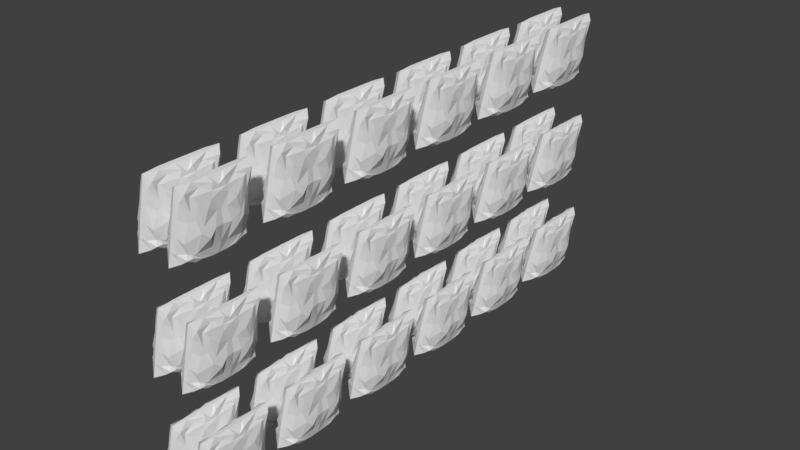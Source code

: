 # Source: Wares3.blend  (saved by Blender 2.79.0; exported with 4.5.12 LTS)
import bpy
from mathutils import Matrix  # noqa: F401  (used for matrix-valued properties, if any)

bpy.ops.wm.read_factory_settings(use_empty=True)
scene = bpy.context.scene
scene.name = 'Scene'

# ---- collections
col_collection_1 = bpy.data.collections.new('Collection 1'); scene.collection.children.link(col_collection_1)

# ---- world
world_world = bpy.data.worlds.new('World'); scene.world = world_world
world_world.color = (0.05088, 0.05088, 0.05088)
world_world.use_sun_shadow = False
world_world.sun_shadow_jitter_overblur = 0.0
world_world.cycles.sampling_method = 'MANUAL'

# ---- meshes
me_cube_001 = bpy.data.meshes.new('Cube.001')
me_cube_001.from_pydata([(-0.9465, 0.6616, -0.7003), (-0.5399, 0.6652, 0.6742), (-1.041, 0.4282, -0.7784), (-1.0, 0.2, -0.834), (-0.5685, 0.1998, 0.6458), (-0.534, 0.5641, 0.6689), (-0.7263, 0.5813, 0.4959), (-0.8326, 0.6279, 0.1927), (-1.111, 0.5495, -0.122), (-0.8856, 0.6775, -0.6144), (-0.6009, 0.8413, -0.8374), (-0.8856, 0.7805, -0.7256), (-0.4704, 0.7309, 0.6796), (-0.4622, 0.8663, 0.794), (-0.1091, 0.6, 0.9013), (-0.1091, 0.2, 0.9013), (-0.2883, 0.4567, 0.7651), (-0.4471, 0.1382, 0.798), (-0.8551, 0.5512, -0.8648), (-0.6, 0.2, -0.9594), (-0.2, 0.6, -0.9893), (-0.2, 0.2, -0.9893), (-0.7171, 0.7637, -0.6), (-0.3592, 0.9215, -0.6148), (-0.704, 0.8508, -0.327), (-0.3374, 0.9311, -0.2205), (-0.6805, 0.7711, 0.1138), (-0.286, 0.9361, 0.2), (-0.6512, 0.7317, 0.3541), (-0.3067, 0.9263, 0.6066), (-1.0, 0.2, -0.6), (-1.0, 0.6, -0.6), (-1.193, 0.2098, -0.1063), (-1.286, 0.341, -0.2693), (-0.8913, 0.13, 0.2206), (-1.037, 0.4807, 0.007126), (-0.71, 0.2124, 0.504), (-0.9124, 0.3681, 0.339), (0.9465, 0.6616, -0.7003), (0.5399, 0.6652, 0.6742), (1.041, 0.4282, -0.7784), (1.0, 0.2, -0.834), (0.5685, 0.1998, 0.6458), (0.534, 0.5641, 0.6689), (0.7263, 0.5813, 0.4959), (0.8326, 0.6279, 0.1927), (1.111, 0.5495, -0.122), (0.8856, 0.6775, -0.6144), (0.6009, 0.8413, -0.8374), (0.8856, 0.7805, -0.7256), (0.4704, 0.7309, 0.6796), (0.4622, 0.8663, 0.794), (0.1091, 0.6, 0.9013), (0.1091, 0.2, 0.9013), (0.2883, 0.4567, 0.7651), (0.4471, 0.1382, 0.798), (0.8551, 0.5512, -0.8648), (0.6, 0.2, -0.9594), (0.2, 0.6, -0.9893), (0.2, 0.2, -0.9893), (0.7171, 0.7637, -0.6), (0.3592, 0.9215, -0.6148), (0.704, 0.8508, -0.327), (0.3374, 0.9311, -0.2205), (0.6805, 0.7711, 0.1138), (0.286, 0.9361, 0.2), (0.6512, 0.7317, 0.3541), (0.3067, 0.9263, 0.6066), (1.0, 0.2, -0.6), (1.0, 0.6, -0.6), (1.193, 0.2098, -0.1063), (1.286, 0.341, -0.2693), (0.8913, 0.13, 0.2206), (1.037, 0.4807, 0.007126), (0.71, 0.2124, 0.504), (0.9124, 0.3681, 0.339), (0.0, 0.9822, -1.0), (0.0, 0.9775, 0.9304), (0.0, 0.6, 0.9669), (0.0, 0.2, 0.9669), (0.0, 0.6, -1.0), (0.0, 0.2, -1.0), (0.0, 0.9822, -0.6), (0.0, 0.9822, -0.2), (0.0, 0.9822, 0.2), (0.0, 0.9822, 0.6), (-0.9465, -0.6616, -0.7003), (-0.5399, -0.6652, 0.6742), (-1.041, -0.4282, -0.7784), (-1.0, -0.2, -0.834), (-0.5685, -0.1998, 0.6458), (-0.534, -0.5641, 0.6689), (-0.7263, -0.5813, 0.4959), (-0.8326, -0.6279, 0.1927), (-1.111, -0.5495, -0.122), (-0.8856, -0.6775, -0.6144), (-0.6009, -0.8413, -0.8374), (-0.8856, -0.7805, -0.7256), (-0.4704, -0.7309, 0.6796), (-0.4622, -0.8663, 0.794), (-0.1091, -0.6, 0.9013), (-0.1091, -0.2, 0.9013), (-0.2883, -0.4567, 0.7651), (-0.4471, -0.1382, 0.798), (-0.8551, -0.5512, -0.8648), (-0.6, -0.2, -0.9594), (-0.2, -0.6, -0.9893), (-0.2, -0.2, -0.9893), (-0.7171, -0.7637, -0.6), (-0.3592, -0.9215, -0.6148), (-0.704, -0.8508, -0.327), (-0.3374, -0.9311, -0.2205), (-0.6805, -0.7711, 0.1138), (-0.286, -0.9361, 0.2), (-0.6512, -0.7317, 0.3541), (-0.3067, -0.9263, 0.6066), (-1.0, -0.2, -0.6), (-1.0, -0.6, -0.6), (-1.193, -0.2098, -0.1063), (-1.286, -0.341, -0.2693), (-0.8913, -0.13, 0.2206), (-1.037, -0.4807, 0.007126), (-0.71, -0.2124, 0.504), (-0.9124, -0.3681, 0.339), (-1.0, 0.0, -0.834), (-0.5687, 0.0, 0.6446), (-0.1091, 0.0, 0.9013), (-0.5279, 0.0, 0.7156), (-0.6, 0.0, -0.9594), (-0.2, 0.0, -0.9893), (-1.088, 0.0, -0.5065), (-1.123, 0.0, -0.1009), (-0.8597, 0.0, 0.2111), (-0.6612, 0.0, 0.6051), (0.9465, -0.6616, -0.7003), (0.5399, -0.6652, 0.6742), (1.041, -0.4282, -0.7784), (1.0, -0.2, -0.834), (0.5685, -0.1998, 0.6458), (0.534, -0.5641, 0.6689), (0.7263, -0.5813, 0.4959), (0.8326, -0.6279, 0.1927), (1.111, -0.5495, -0.122), (0.8856, -0.6775, -0.6144), (0.6009, -0.8413, -0.8374), (0.8856, -0.7805, -0.7256), (0.4704, -0.7309, 0.6796), (0.4622, -0.8663, 0.794), (0.1091, -0.6, 0.9013), (0.1091, -0.2, 0.9013), (0.2883, -0.4567, 0.7651), (0.4471, -0.1382, 0.798), (0.8551, -0.5512, -0.8648), (0.6, -0.2, -0.9594), (0.2, -0.6, -0.9893), (0.2, -0.2, -0.9893), (0.7171, -0.7637, -0.6), (0.3592, -0.9215, -0.6148), (0.704, -0.8508, -0.327), (0.3374, -0.9311, -0.2205), (0.6805, -0.7711, 0.1138), (0.286, -0.9361, 0.2), (0.6512, -0.7317, 0.3541), (0.3067, -0.9263, 0.6066), (1.0, -0.2, -0.6), (1.0, -0.6, -0.6), (1.193, -0.2098, -0.1063), (1.286, -0.341, -0.2693), (0.8913, -0.13, 0.2206), (1.037, -0.4807, 0.007126), (0.71, -0.2124, 0.504), (0.9124, -0.3681, 0.339), (1.0, 0.0, -0.834), (0.5687, 0.0, 0.6446), (0.1091, 0.0, 0.9013), (0.5279, 0.0, 0.7156), (0.6, 0.0, -0.9594), (0.2, 0.0, -0.9893), (1.088, 0.0, -0.5065), (1.123, 0.0, -0.1009), (0.8597, 0.0, 0.2111), (0.6612, 0.0, 0.6051), (0.0, -0.9822, -1.0), (0.0, -0.9775, 0.9304), (0.0, -0.6, 0.9669), (0.0, -0.2, 0.9669), (0.0, -0.6, -1.0), (0.0, -0.2, -1.0), (0.0, -0.9822, -0.6), (0.0, -0.9822, -0.2), (0.0, -0.9822, 0.2), (0.0, -0.9822, 0.6), (0.0, 0.0, -1.0), (0.0, 0.0, 0.9669)], [], [(37, 5, 1, 6), (77, 13, 14, 78), (78, 14, 15, 79), (13, 12, 16, 14), (14, 16, 17, 15), (12, 1, 5, 16), (16, 5, 4, 17), (0, 11, 18, 2), (2, 18, 19, 3), (11, 10, 20, 18), (18, 20, 21, 19), (0, 9, 22, 11), (11, 22, 23, 10), (9, 8, 24, 22), (22, 24, 25, 23), (8, 7, 26, 24), (24, 26, 27, 25), (7, 6, 28, 26), (26, 28, 29, 27), (6, 1, 12, 28), (28, 12, 13, 29), (2, 31, 9, 0), (31, 33, 8, 9), (33, 35, 7, 8), (35, 37, 6, 7), (124, 130, 30, 3), (3, 30, 31, 2), (130, 131, 32, 30), (30, 32, 33, 31), (131, 132, 34, 32), (32, 34, 35, 33), (132, 133, 36, 34), (34, 36, 37, 35), (133, 125, 4, 36), (36, 4, 5, 37), (19, 21, 129, 128), (3, 19, 128, 124), (17, 4, 125, 127), (15, 17, 127, 126), (79, 15, 126, 193), (21, 81, 192, 129), (29, 13, 77, 85), (27, 29, 85, 84), (25, 27, 84, 83), (23, 25, 83, 82), (10, 23, 82, 76), (20, 80, 81, 21), (10, 76, 80, 20), (75, 44, 39, 43), (77, 78, 52, 51), (78, 79, 53, 52), (51, 52, 54, 50), (52, 53, 55, 54), (50, 54, 43, 39), (54, 55, 42, 43), (38, 40, 56, 49), (40, 41, 57, 56), (49, 56, 58, 48), (56, 57, 59, 58), (38, 49, 60, 47), (49, 48, 61, 60), (47, 60, 62, 46), (60, 61, 63, 62), (46, 62, 64, 45), (62, 63, 65, 64), (45, 64, 66, 44), (64, 65, 67, 66), (44, 66, 50, 39), (66, 67, 51, 50), (40, 38, 47, 69), (69, 47, 46, 71), (71, 46, 45, 73), (73, 45, 44, 75), (172, 41, 68, 178), (41, 40, 69, 68), (178, 68, 70, 179), (68, 69, 71, 70), (179, 70, 72, 180), (70, 71, 73, 72), (180, 72, 74, 181), (72, 73, 75, 74), (181, 74, 42, 173), (74, 75, 43, 42), (57, 176, 177, 59), (41, 172, 176, 57), (55, 175, 173, 42), (53, 174, 175, 55), (79, 193, 174, 53), (59, 177, 192, 81), (67, 85, 77, 51), (65, 84, 85, 67), (63, 83, 84, 65), (61, 82, 83, 63), (48, 76, 82, 61), (58, 59, 81, 80), (48, 58, 80, 76), (123, 92, 87, 91), (183, 184, 100, 99), (184, 185, 101, 100), (99, 100, 102, 98), (100, 101, 103, 102), (98, 102, 91, 87), (102, 103, 90, 91), (86, 88, 104, 97), (88, 89, 105, 104), (97, 104, 106, 96), (104, 105, 107, 106), (86, 97, 108, 95), (97, 96, 109, 108), (95, 108, 110, 94), (108, 109, 111, 110), (94, 110, 112, 93), (110, 111, 113, 112), (93, 112, 114, 92), (112, 113, 115, 114), (92, 114, 98, 87), (114, 115, 99, 98), (88, 86, 95, 117), (117, 95, 94, 119), (119, 94, 93, 121), (121, 93, 92, 123), (124, 89, 116, 130), (89, 88, 117, 116), (130, 116, 118, 131), (116, 117, 119, 118), (131, 118, 120, 132), (118, 119, 121, 120), (132, 120, 122, 133), (120, 121, 123, 122), (133, 122, 90, 125), (122, 123, 91, 90), (105, 128, 129, 107), (89, 124, 128, 105), (103, 127, 125, 90), (101, 126, 127, 103), (185, 193, 126, 101), (107, 129, 192, 187), (115, 191, 183, 99), (113, 190, 191, 115), (111, 189, 190, 113), (109, 188, 189, 111), (96, 182, 188, 109), (106, 107, 187, 186), (96, 106, 186, 182), (171, 139, 135, 140), (183, 147, 148, 184), (184, 148, 149, 185), (147, 146, 150, 148), (148, 150, 151, 149), (146, 135, 139, 150), (150, 139, 138, 151), (134, 145, 152, 136), (136, 152, 153, 137), (145, 144, 154, 152), (152, 154, 155, 153), (134, 143, 156, 145), (145, 156, 157, 144), (143, 142, 158, 156), (156, 158, 159, 157), (142, 141, 160, 158), (158, 160, 161, 159), (141, 140, 162, 160), (160, 162, 163, 161), (140, 135, 146, 162), (162, 146, 147, 163), (136, 165, 143, 134), (165, 167, 142, 143), (167, 169, 141, 142), (169, 171, 140, 141), (172, 178, 164, 137), (137, 164, 165, 136), (178, 179, 166, 164), (164, 166, 167, 165), (179, 180, 168, 166), (166, 168, 169, 167), (180, 181, 170, 168), (168, 170, 171, 169), (181, 173, 138, 170), (170, 138, 139, 171), (153, 155, 177, 176), (137, 153, 176, 172), (151, 138, 173, 175), (149, 151, 175, 174), (185, 149, 174, 193), (155, 187, 192, 177), (163, 147, 183, 191), (161, 163, 191, 190), (159, 161, 190, 189), (157, 159, 189, 188), (144, 157, 188, 182), (154, 186, 187, 155), (144, 182, 186, 154)])
_uv = me_cube_001.uv_layers.new(name='UVMap')
_uv.uv.foreach_set('vector', [0.1563, 0.8688, 0.1064, 0.9452, 0.08068, 0.9467, 0.102, 0.905, 0.001187, 1.001, 0.02951, 0.9756, 0.09728, 0.9959, 0.09728, 1.01, 0.09728, 1.01, 0.09728, 0.9959, 0.1991, 0.9959, 0.1991, 1.01, 0.02951, 0.9756, 0.06397, 0.9467, 0.1338, 0.9648, 0.09728, 0.9959, 0.09728, 0.9959, 0.1338, 0.9648, 0.2148, 0.9763, 0.1991, 0.9959, 0.06397, 0.9467, 0.08068, 0.9467, 0.1064, 0.9452, 0.1338, 0.9648, 0.1338, 0.9648, 0.1064, 0.9452, 0.1991, 0.94, 0.2148, 0.9763, 0.08161, 0.6053, 0.05133, 0.5977, 0.1097, 0.5617, 0.141, 0.5873, 0.141, 0.5873, 0.1097, 0.5617, 0.1991, 0.5326, 0.1991, 0.5724, 0.05133, 0.5977, 0.03585, 0.5636, 0.09728, 0.5171, 0.1097, 0.5617, 0.1097, 0.5617, 0.09728, 0.5171, 0.1991, 0.5171, 0.1991, 0.5326, 0.08161, 0.6053, 0.07755, 0.6259, 0.05562, 0.6263, 0.05133, 0.5977, 0.05133, 0.5977, 0.05562, 0.6263, 0.01545, 0.6154, 0.03585, 0.5636, 0.07755, 0.6259, 0.1101, 0.7555, 0.03345, 0.6954, 0.05562, 0.6263, 0.05562, 0.6263, 0.03345, 0.6954, 0.01301, 0.7152, 0.01545, 0.6154, 0.1101, 0.7555, 0.09018, 0.83, 0.05373, 0.807, 0.03345, 0.6954, 0.03345, 0.6954, 0.05373, 0.807, 0.01174, 0.8211, 0.01301, 0.7152, 0.09018, 0.83, 0.102, 0.905, 0.06375, 0.8675, 0.05373, 0.807, 0.05373, 0.807, 0.06375, 0.8675, 0.01423, 0.9249, 0.01174, 0.8211, 0.102, 0.905, 0.08068, 0.9467, 0.06397, 0.9467, 0.06375, 0.8675, 0.06375, 0.8675, 0.06397, 0.9467, 0.02951, 0.9756, 0.01423, 0.9249, 0.141, 0.5873, 0.09728, 0.6318, 0.07755, 0.6259, 0.08161, 0.6053, 0.09728, 0.6318, 0.1632, 0.7216, 0.1101, 0.7555, 0.07755, 0.6259, 0.1632, 0.7216, 0.1277, 0.7869, 0.09018, 0.83, 0.1101, 0.7555, 0.1277, 0.7869, 0.1563, 0.8688, 0.102, 0.905, 0.09018, 0.83, 0.25, 0.5724, 0.25, 0.6574, 0.1991, 0.6318, 0.1991, 0.5724, 0.1991, 0.5724, 0.1991, 0.6318, 0.09728, 0.6318, 0.141, 0.5873, 0.25, 0.6574, 0.25, 0.7612, 0.1966, 0.7612, 0.1991, 0.6318, 0.1991, 0.6318, 0.1966, 0.7612, 0.1632, 0.7216, 0.09728, 0.6318, 0.25, 0.7612, 0.25, 0.8353, 0.2169, 0.8383, 0.1966, 0.7612, 0.1966, 0.7612, 0.2169, 0.8383, 0.1277, 0.7869, 0.1632, 0.7216, 0.25, 0.8353, 0.25, 0.9315, 0.1959, 0.9068, 0.2169, 0.8383, 0.2169, 0.8383, 0.1959, 0.9068, 0.1563, 0.8688, 0.1277, 0.7869, 0.25, 0.9315, 0.25, 0.9397, 0.1991, 0.94, 0.1959, 0.9068, 0.1959, 0.9068, 0.1991, 0.94, 0.1064, 0.9452, 0.1563, 0.8688, 0.1991, 0.5326, 0.1991, 0.5171, 0.25, 0.5171, 0.25, 0.5326, 0.1991, 0.5724, 0.1991, 0.5326, 0.25, 0.5326, 0.25, 0.5724, 0.2148, 0.9763, 0.1991, 0.94, 0.25, 0.9397, 0.25, 0.957, 0.1991, 0.9959, 0.2148, 0.9763, 0.25, 0.957, 0.25, 0.9959, 0.1991, 1.01, 0.1991, 0.9959, 0.25, 0.9959, 0.25, 1.01, 0.1991, 0.5171, 0.1991, 0.5104, 0.25, 0.5104, 0.25, 0.5171, 0.01423, 0.9249, 0.02951, 0.9756, 0.001187, 1.001, 0.0, 0.9172, 0.01174, 0.8211, 0.01423, 0.9249, 0.0, 0.9172, 0.0, 0.8155, 0.01301, 0.7152, 0.01174, 0.8211, 0.0, 0.8155, 0.0, 0.7138, 0.01545, 0.6154, 0.01301, 0.7152, 0.0, 0.7138, 0.0, 0.6121, 0.03585, 0.5636, 0.01545, 0.6154, 0.0, 0.6121, 0.0, 0.5104, 0.09728, 0.5171, 0.09728, 0.5104, 0.1991, 0.5104, 0.1991, 0.5171, 0.03585, 0.5636, 0.0, 0.5104, 0.09728, 0.5104, 0.09728, 0.5171, 0.8437, 0.8333, 0.898, 0.8768, 0.9193, 0.9256, 0.8936, 0.9244, 0.9988, 1.001, 0.9027, 1.01, 0.9027, 0.9917, 0.9705, 0.9575, 0.9027, 1.01, 0.8009, 1.01, 0.8009, 0.9917, 0.9027, 0.9917, 0.9705, 0.9575, 0.9027, 0.9917, 0.8662, 0.9536, 0.936, 0.9284, 0.9027, 0.9917, 0.8009, 0.9917, 0.7852, 0.9588, 0.8662, 0.9536, 0.936, 0.9284, 0.8662, 0.9536, 0.8936, 0.9244, 0.9193, 0.9256, 0.8662, 0.9536, 0.7852, 0.9588, 0.8009, 0.9179, 0.8936, 0.9244, 0.9184, 0.5693, 0.859, 0.5476, 0.8903, 0.5294, 0.9487, 0.5641, 0.859, 0.5476, 0.8009, 0.5343, 0.8009, 0.5104, 0.8903, 0.5294, 0.9487, 0.5641, 0.8903, 0.5294, 0.9027, 0.5107, 0.9641, 0.5413, 0.05557, 0.4063, 0.08606, 0.435, 0.08609, 0.4801, 0.05146, 0.4801, 0.9184, 0.5693, 0.9487, 0.5641, 0.9444, 0.5992, 0.9224, 0.5922, 0.9487, 0.5641, 0.9641, 0.5413, 0.9845, 0.6025, 0.9444, 0.5992, 0.9224, 0.5922, 0.9444, 0.5992, 0.9666, 0.6686, 0.8899, 0.7126, 0.9444, 0.5992, 0.9845, 0.6025, 0.987, 0.7029, 0.9666, 0.6686, 0.8899, 0.7126, 0.9666, 0.6686, 0.9463, 0.7808, 0.9098, 0.7978, 0.9666, 0.6686, 0.987, 0.7029, 0.9883, 0.8104, 0.9463, 0.7808, 0.9098, 0.7978, 0.9463, 0.7808, 0.9363, 0.8423, 0.898, 0.8768, 0.9463, 0.7808, 0.9883, 0.8104, 0.9858, 0.9131, 0.9363, 0.8423, 0.898, 0.8768, 0.9363, 0.8423, 0.936, 0.9284, 0.9193, 0.9256, 0.9363, 0.8423, 0.9858, 0.9131, 0.9705, 0.9575, 0.936, 0.9284, 0.859, 0.5476, 0.9184, 0.5693, 0.9224, 0.5922, 0.9027, 0.5936, 0.9027, 0.5936, 0.9224, 0.5922, 0.8899, 0.7126, 0.8368, 0.6718, 0.8368, 0.6718, 0.8899, 0.7126, 0.9098, 0.7978, 0.8723, 0.7468, 0.8723, 0.7468, 0.9098, 0.7978, 0.898, 0.8768, 0.8437, 0.8333, 0.75, 0.5343, 0.8009, 0.5343, 0.8009, 0.5936, 0.75, 0.6156, 0.8009, 0.5343, 0.859, 0.5476, 0.9027, 0.5936, 0.8009, 0.5936, 0.75, 0.6156, 0.8009, 0.5936, 0.8034, 0.7149, 0.75, 0.7177, 0.8009, 0.5936, 0.9027, 0.5936, 0.8368, 0.6718, 0.8034, 0.7149, 0.75, 0.7177, 0.8034, 0.7149, 0.7831, 0.8038, 0.75, 0.802, 0.8034, 0.7149, 0.8368, 0.6718, 0.8723, 0.7468, 0.7831, 0.8038, 0.75, 0.802, 0.7831, 0.8038, 0.8041, 0.8791, 0.75, 0.9057, 0.7831, 0.8038, 0.8723, 0.7468, 0.8437, 0.8333, 0.8041, 0.8791, 0.75, 0.9057, 0.8041, 0.8791, 0.8009, 0.9179, 0.75, 0.9176, 0.8041, 0.8791, 0.8437, 0.8333, 0.8936, 0.9244, 0.8009, 0.9179, 0.08606, 0.435, 0.1034, 0.435, 0.1034, 0.4801, 0.08609, 0.4801, 0.8009, 0.5343, 0.75, 0.5343, 0.75, 0.5104, 0.8009, 0.5104, 0.7852, 0.9588, 0.75, 0.9364, 0.75, 0.9176, 0.8009, 0.9179, 0.8009, 0.9917, 0.75, 0.9917, 0.75, 0.9364, 0.7852, 0.9588, 0.8009, 1.01, 0.75, 1.01, 0.75, 0.9917, 0.8009, 0.9917, 0.08609, 0.4801, 0.1034, 0.4801, 0.1034, 0.5026, 0.0861, 0.5026, 0.9858, 0.9131, 1.0, 0.9174, 0.9988, 1.001, 0.9705, 0.9575, 0.9883, 0.8104, 1.0, 0.8161, 1.0, 0.9174, 0.9858, 0.9131, 0.987, 0.7029, 1.0, 0.7147, 1.0, 0.8161, 0.9883, 0.8104, 0.9845, 0.6025, 1.0, 0.6133, 1.0, 0.7147, 0.987, 0.7029, 0.9641, 0.5413, 1.0, 0.5119, 1.0, 0.6133, 0.9845, 0.6025, 0.05146, 0.4801, 0.08609, 0.4801, 0.0861, 0.5026, 0.05147, 0.5026, 0.03042, 0.435, 0.05146, 0.4801, 0.05147, 0.5026, 0.01838, 0.5026, 0.3437, 0.8688, 0.398, 0.905, 0.4193, 0.9467, 0.3936, 0.9452, 0.4988, 1.001, 0.4027, 1.01, 0.4027, 0.9959, 0.4705, 0.9756, 0.4027, 1.01, 0.3009, 1.01, 0.3009, 0.9959, 0.4027, 0.9959, 0.4705, 0.9756, 0.4027, 0.9959, 0.3662, 0.9648, 0.436, 0.9467, 0.4027, 0.9959, 0.3009, 0.9959, 0.2852, 0.9763, 0.3662, 0.9648, 0.436, 0.9467, 0.3662, 0.9648, 0.3936, 0.9452, 0.4193, 0.9467, 0.3662, 0.9648, 0.2852, 0.9763, 0.3009, 0.94, 0.3936, 0.9452, 0.4184, 0.6053, 0.359, 0.5873, 0.3903, 0.5617, 0.4487, 0.5977, 0.359, 0.5873, 0.3009, 0.5724, 0.3009, 0.5326, 0.3903, 0.5617, 0.4487, 0.5977, 0.3903, 0.5617, 0.4027, 0.5171, 0.4641, 0.5636, 0.3903, 0.5617, 0.3009, 0.5326, 0.3009, 0.5171, 0.4027, 0.5171, 0.4184, 0.6053, 0.4487, 0.5977, 0.4444, 0.6263, 0.4224, 0.6259, 0.4487, 0.5977, 0.4641, 0.5636, 0.4845, 0.6154, 0.4444, 0.6263, 0.4224, 0.6259, 0.4444, 0.6263, 0.4666, 0.6954, 0.3899, 0.7555, 0.4444, 0.6263, 0.4845, 0.6154, 0.487, 0.7152, 0.4666, 0.6954, 0.3899, 0.7555, 0.4666, 0.6954, 0.4463, 0.807, 0.4098, 0.83, 0.4666, 0.6954, 0.487, 0.7152, 0.4883, 0.8211, 0.4463, 0.807, 0.4098, 0.83, 0.4463, 0.807, 0.4363, 0.8675, 0.398, 0.905, 0.4463, 0.807, 0.4883, 0.8211, 0.4858, 0.9249, 0.4363, 0.8675, 0.398, 0.905, 0.4363, 0.8675, 0.436, 0.9467, 0.4193, 0.9467, 0.4363, 0.8675, 0.4858, 0.9249, 0.4705, 0.9756, 0.436, 0.9467, 0.359, 0.5873, 0.4184, 0.6053, 0.4224, 0.6259, 0.4027, 0.6318, 0.4027, 0.6318, 0.4224, 0.6259, 0.3899, 0.7555, 0.3368, 0.7216, 0.3368, 0.7216, 0.3899, 0.7555, 0.4098, 0.83, 0.3723, 0.7869, 0.3723, 0.7869, 0.4098, 0.83, 0.398, 0.905, 0.3437, 0.8688, 0.25, 0.5724, 0.3009, 0.5724, 0.3009, 0.6318, 0.25, 0.6574, 0.3009, 0.5724, 0.359, 0.5873, 0.4027, 0.6318, 0.3009, 0.6318, 0.25, 0.6574, 0.3009, 0.6318, 0.3034, 0.7612, 0.25, 0.7612, 0.3009, 0.6318, 0.4027, 0.6318, 0.3368, 0.7216, 0.3034, 0.7612, 0.25, 0.7612, 0.3034, 0.7612, 0.2831, 0.8383, 0.25, 0.8353, 0.3034, 0.7612, 0.3368, 0.7216, 0.3723, 0.7869, 0.2831, 0.8383, 0.25, 0.8353, 0.2831, 0.8383, 0.3041, 0.9068, 0.25, 0.9315, 0.2831, 0.8383, 0.3723, 0.7869, 0.3437, 0.8688, 0.3041, 0.9068, 0.25, 0.9315, 0.3041, 0.9068, 0.3009, 0.94, 0.25, 0.9397, 0.3041, 0.9068, 0.3437, 0.8688, 0.3936, 0.9452, 0.3009, 0.94, 0.3009, 0.5326, 0.25, 0.5326, 0.25, 0.5171, 0.3009, 0.5171, 0.3009, 0.5724, 0.25, 0.5724, 0.25, 0.5326, 0.3009, 0.5326, 0.2852, 0.9763, 0.25, 0.957, 0.25, 0.9397, 0.3009, 0.94, 0.3009, 0.9959, 0.25, 0.9959, 0.25, 0.957, 0.2852, 0.9763, 0.3009, 1.01, 0.25, 1.01, 0.25, 0.9959, 0.3009, 0.9959, 0.3009, 0.5171, 0.25, 0.5171, 0.25, 0.5104, 0.3009, 0.5104, 0.4858, 0.9249, 0.5, 0.9172, 0.4988, 1.001, 0.4705, 0.9756, 0.4883, 0.8211, 0.5, 0.8155, 0.5, 0.9172, 0.4858, 0.9249, 0.487, 0.7152, 0.5, 0.7138, 0.5, 0.8155, 0.4883, 0.8211, 0.4845, 0.6154, 0.5, 0.6121, 0.5, 0.7138, 0.487, 0.7152, 0.4641, 0.5636, 0.5, 0.5104, 0.5, 0.6121, 0.4845, 0.6154, 0.4027, 0.5171, 0.3009, 0.5171, 0.3009, 0.5104, 0.4027, 0.5104, 0.4641, 0.5636, 0.4027, 0.5171, 0.4027, 0.5104, 0.5, 0.5104, 0.6563, 0.8333, 0.6064, 0.9244, 0.5807, 0.9256, 0.602, 0.8768, 0.5012, 1.001, 0.5295, 0.9575, 0.5973, 0.9917, 0.5973, 1.01, 0.5973, 1.01, 0.5973, 0.9917, 0.6991, 0.9917, 0.6991, 1.01, 0.5295, 0.9575, 0.564, 0.9284, 0.6338, 0.9536, 0.5973, 0.9917, 0.5973, 0.9917, 0.6338, 0.9536, 0.7148, 0.9588, 0.6991, 0.9917, 0.564, 0.9284, 0.5807, 0.9256, 0.6064, 0.9244, 0.6338, 0.9536, 0.6338, 0.9536, 0.6064, 0.9244, 0.6991, 0.9179, 0.7148, 0.9588, 0.5816, 0.5693, 0.5513, 0.5641, 0.6097, 0.5294, 0.641, 0.5476, 0.641, 0.5476, 0.6097, 0.5294, 0.6991, 0.5104, 0.6991, 0.5343, 0.5513, 0.5641, 0.5359, 0.5413, 0.5973, 0.5107, 0.6097, 0.5294, 0.151, 0.4063, 0.1553, 0.4801, 0.1207, 0.4801, 0.1207, 0.435, 0.5816, 0.5693, 0.5776, 0.5922, 0.5556, 0.5992, 0.5513, 0.5641, 0.5513, 0.5641, 0.5556, 0.5992, 0.5155, 0.6025, 0.5359, 0.5413, 0.5776, 0.5922, 0.6101, 0.7126, 0.5334, 0.6686, 0.5556, 0.5992, 0.5556, 0.5992, 0.5334, 0.6686, 0.513, 0.7029, 0.5155, 0.6025, 0.6101, 0.7126, 0.5902, 0.7978, 0.5537, 0.7808, 0.5334, 0.6686, 0.5334, 0.6686, 0.5537, 0.7808, 0.5117, 0.8104, 0.513, 0.7029, 0.5902, 0.7978, 0.602, 0.8768, 0.5637, 0.8423, 0.5537, 0.7808, 0.5537, 0.7808, 0.5637, 0.8423, 0.5142, 0.9131, 0.5117, 0.8104, 0.602, 0.8768, 0.5807, 0.9256, 0.564, 0.9284, 0.5637, 0.8423, 0.5637, 0.8423, 0.564, 0.9284, 0.5295, 0.9575, 0.5142, 0.9131, 0.641, 0.5476, 0.5973, 0.5936, 0.5776, 0.5922, 0.5816, 0.5693, 0.5973, 0.5936, 0.6632, 0.6718, 0.6101, 0.7126, 0.5776, 0.5922, 0.6632, 0.6718, 0.6277, 0.7468, 0.5902, 0.7978, 0.6101, 0.7126, 0.6277, 0.7468, 0.6563, 0.8333, 0.602, 0.8768, 0.5902, 0.7978, 0.75, 0.5343, 0.75, 0.6156, 0.6991, 0.5936, 0.6991, 0.5343, 0.6991, 0.5343, 0.6991, 0.5936, 0.5973, 0.5936, 0.641, 0.5476, 0.75, 0.6156, 0.75, 0.7177, 0.6966, 0.7149, 0.6991, 0.5936, 0.6991, 0.5936, 0.6966, 0.7149, 0.6632, 0.6718, 0.5973, 0.5936, 0.75, 0.7177, 0.75, 0.802, 0.7169, 0.8038, 0.6966, 0.7149, 0.6966, 0.7149, 0.7169, 0.8038, 0.6277, 0.7468, 0.6632, 0.6718, 0.75, 0.802, 0.75, 0.9057, 0.6959, 0.8791, 0.7169, 0.8038, 0.7169, 0.8038, 0.6959, 0.8791, 0.6563, 0.8333, 0.6277, 0.7468, 0.75, 0.9057, 0.75, 0.9176, 0.6991, 0.9179, 0.6959, 0.8791, 0.6959, 0.8791, 0.6991, 0.9179, 0.6064, 0.9244, 0.6563, 0.8333, 0.1207, 0.435, 0.1207, 0.4801, 0.1034, 0.4801, 0.1034, 0.435, 0.6991, 0.5343, 0.6991, 0.5104, 0.75, 0.5104, 0.75, 0.5343, 0.7148, 0.9588, 0.6991, 0.9179, 0.75, 0.9176, 0.75, 0.9364, 0.6991, 0.9917, 0.7148, 0.9588, 0.75, 0.9364, 0.75, 0.9917, 0.6991, 1.01, 0.6991, 0.9917, 0.75, 0.9917, 0.75, 1.01, 0.1207, 0.4801, 0.1207, 0.5026, 0.1034, 0.5026, 0.1034, 0.4801, 0.5142, 0.9131, 0.5295, 0.9575, 0.5012, 1.001, 0.5, 0.9174, 0.5117, 0.8104, 0.5142, 0.9131, 0.5, 0.9174, 0.5, 0.8161, 0.513, 0.7029, 0.5117, 0.8104, 0.5, 0.8161, 0.5, 0.7147, 0.5155, 0.6025, 0.513, 0.7029, 0.5, 0.7147, 0.5, 0.6133, 0.5359, 0.5413, 0.5155, 0.6025, 0.5, 0.6133, 0.5, 0.5119, 0.1553, 0.4801, 0.1554, 0.5026, 0.1207, 0.5026, 0.1207, 0.4801, 0.1761, 0.435, 0.1884, 0.5026, 0.1554, 0.5026, 0.1553, 0.4801])
me_cube_001.use_remesh_preserve_volume = False
me_cube_001.use_remesh_preserve_attributes = False
me_cube_001.use_mirror_vertex_groups = False
me_cube_001.update()
me_cube_002 = bpy.data.meshes.new('Cube.002')
me_cube_002.from_pydata([(-0.9465, 0.6616, -0.7003), (-0.5399, 0.6652, 0.6742), (-1.041, 0.4282, -0.7784), (-1.0, 0.2, -0.834), (-0.5685, 0.1998, 0.6458), (-0.534, 0.5641, 0.6689), (-0.7263, 0.5813, 0.4959), (-0.8326, 0.6279, 0.1927), (-1.111, 0.5495, -0.122), (-0.8856, 0.6775, -0.6144), (-0.6009, 0.8413, -0.8374), (-0.8856, 0.7805, -0.7256), (-0.4704, 0.7309, 0.6796), (-0.4622, 0.8663, 0.794), (-0.1091, 0.6, 0.9013), (-0.1091, 0.2, 0.9013), (-0.2883, 0.4567, 0.7651), (-0.4471, 0.1382, 0.798), (-0.8551, 0.5512, -0.8648), (-0.6, 0.2, -0.9594), (-0.2, 0.6, -0.9893), (-0.2, 0.2, -0.9893), (-0.7171, 0.7637, -0.6), (-0.3592, 0.9215, -0.6148), (-0.704, 0.8508, -0.327), (-0.3374, 0.9311, -0.2205), (-0.6805, 0.7711, 0.1138), (-0.286, 0.9361, 0.2), (-0.6512, 0.7317, 0.3541), (-0.3067, 0.9263, 0.6066), (-1.0, 0.2, -0.6), (-1.0, 0.6, -0.6), (-1.193, 0.2098, -0.1063), (-1.286, 0.341, -0.2693), (-0.8913, 0.13, 0.2206), (-1.037, 0.4807, 0.007126), (-0.71, 0.2124, 0.504), (-0.9124, 0.3681, 0.339), (0.9465, 0.6616, -0.7003), (0.5399, 0.6652, 0.6742), (1.041, 0.4282, -0.7784), (1.0, 0.2, -0.834), (0.5685, 0.1998, 0.6458), (0.534, 0.5641, 0.6689), (0.7263, 0.5813, 0.4959), (0.8326, 0.6279, 0.1927), (1.111, 0.5495, -0.122), (0.8856, 0.6775, -0.6144), (0.6009, 0.8413, -0.8374), (0.8856, 0.7805, -0.7256), (0.4704, 0.7309, 0.6796), (0.4622, 0.8663, 0.794), (0.1091, 0.6, 0.9013), (0.1091, 0.2, 0.9013), (0.2883, 0.4567, 0.7651), (0.4471, 0.1382, 0.798), (0.8551, 0.5512, -0.8648), (0.6, 0.2, -0.9594), (0.2, 0.6, -0.9893), (0.2, 0.2, -0.9893), (0.7171, 0.7637, -0.6), (0.3592, 0.9215, -0.6148), (0.704, 0.8508, -0.327), (0.3374, 0.9311, -0.2205), (0.6805, 0.7711, 0.1138), (0.286, 0.9361, 0.2), (0.6512, 0.7317, 0.3541), (0.3067, 0.9263, 0.6066), (1.0, 0.2, -0.6), (1.0, 0.6, -0.6), (1.193, 0.2098, -0.1063), (1.286, 0.341, -0.2693), (0.8913, 0.13, 0.2206), (1.037, 0.4807, 0.007126), (0.71, 0.2124, 0.504), (0.9124, 0.3681, 0.339), (0.0, 0.9822, -1.0), (0.0, 0.9775, 0.9304), (0.0, 0.6, 0.9669), (0.0, 0.2, 0.9669), (0.0, 0.6, -1.0), (0.0, 0.2, -1.0), (0.0, 0.9822, -0.6), (0.0, 0.9822, -0.2), (0.0, 0.9822, 0.2), (0.0, 0.9822, 0.6), (-0.9465, -0.6616, -0.7003), (-0.5399, -0.6652, 0.6742), (-1.041, -0.4282, -0.7784), (-1.0, -0.2, -0.834), (-0.5685, -0.1998, 0.6458), (-0.534, -0.5641, 0.6689), (-0.7263, -0.5813, 0.4959), (-0.8326, -0.6279, 0.1927), (-1.111, -0.5495, -0.122), (-0.8856, -0.6775, -0.6144), (-0.6009, -0.8413, -0.8374), (-0.8856, -0.7805, -0.7256), (-0.4704, -0.7309, 0.6796), (-0.4622, -0.8663, 0.794), (-0.1091, -0.6, 0.9013), (-0.1091, -0.2, 0.9013), (-0.2883, -0.4567, 0.7651), (-0.4471, -0.1382, 0.798), (-0.8551, -0.5512, -0.8648), (-0.6, -0.2, -0.9594), (-0.2, -0.6, -0.9893), (-0.2, -0.2, -0.9893), (-0.7171, -0.7637, -0.6), (-0.3592, -0.9215, -0.6148), (-0.704, -0.8508, -0.327), (-0.3374, -0.9311, -0.2205), (-0.6805, -0.7711, 0.1138), (-0.286, -0.9361, 0.2), (-0.6512, -0.7317, 0.3541), (-0.3067, -0.9263, 0.6066), (-1.0, -0.2, -0.6), (-1.0, -0.6, -0.6), (-1.193, -0.2098, -0.1063), (-1.286, -0.341, -0.2693), (-0.8913, -0.13, 0.2206), (-1.037, -0.4807, 0.007126), (-0.71, -0.2124, 0.504), (-0.9124, -0.3681, 0.339), (-1.0, 0.0, -0.834), (-0.5687, 0.0, 0.6446), (-0.1091, 0.0, 0.9013), (-0.5279, 0.0, 0.7156), (-0.6, 0.0, -0.9594), (-0.2, 0.0, -0.9893), (-1.088, 0.0, -0.5065), (-1.123, 0.0, -0.1009), (-0.8597, 0.0, 0.2111), (-0.6612, 0.0, 0.6051), (0.9465, -0.6616, -0.7003), (0.5399, -0.6652, 0.6742), (1.041, -0.4282, -0.7784), (1.0, -0.2, -0.834), (0.5685, -0.1998, 0.6458), (0.534, -0.5641, 0.6689), (0.7263, -0.5813, 0.4959), (0.8326, -0.6279, 0.1927), (1.111, -0.5495, -0.122), (0.8856, -0.6775, -0.6144), (0.6009, -0.8413, -0.8374), (0.8856, -0.7805, -0.7256), (0.4704, -0.7309, 0.6796), (0.4622, -0.8663, 0.794), (0.1091, -0.6, 0.9013), (0.1091, -0.2, 0.9013), (0.2883, -0.4567, 0.7651), (0.4471, -0.1382, 0.798), (0.8551, -0.5512, -0.8648), (0.6, -0.2, -0.9594), (0.2, -0.6, -0.9893), (0.2, -0.2, -0.9893), (0.7171, -0.7637, -0.6), (0.3592, -0.9215, -0.6148), (0.704, -0.8508, -0.327), (0.3374, -0.9311, -0.2205), (0.6805, -0.7711, 0.1138), (0.286, -0.9361, 0.2), (0.6512, -0.7317, 0.3541), (0.3067, -0.9263, 0.6066), (1.0, -0.2, -0.6), (1.0, -0.6, -0.6), (1.193, -0.2098, -0.1063), (1.286, -0.341, -0.2693), (0.8913, -0.13, 0.2206), (1.037, -0.4807, 0.007126), (0.71, -0.2124, 0.504), (0.9124, -0.3681, 0.339), (1.0, 0.0, -0.834), (0.5687, 0.0, 0.6446), (0.1091, 0.0, 0.9013), (0.5279, 0.0, 0.7156), (0.6, 0.0, -0.9594), (0.2, 0.0, -0.9893), (1.088, 0.0, -0.5065), (1.123, 0.0, -0.1009), (0.8597, 0.0, 0.2111), (0.6612, 0.0, 0.6051), (0.0, -0.9822, -1.0), (0.0, -0.9775, 0.9304), (0.0, -0.6, 0.9669), (0.0, -0.2, 0.9669), (0.0, -0.6, -1.0), (0.0, -0.2, -1.0), (0.0, -0.9822, -0.6), (0.0, -0.9822, -0.2), (0.0, -0.9822, 0.2), (0.0, -0.9822, 0.6), (0.0, 0.0, -1.0), (0.0, 0.0, 0.9669)], [], [(37, 5, 1, 6), (77, 13, 14, 78), (78, 14, 15, 79), (13, 12, 16, 14), (14, 16, 17, 15), (12, 1, 5, 16), (16, 5, 4, 17), (0, 11, 18, 2), (2, 18, 19, 3), (11, 10, 20, 18), (18, 20, 21, 19), (0, 9, 22, 11), (11, 22, 23, 10), (9, 8, 24, 22), (22, 24, 25, 23), (8, 7, 26, 24), (24, 26, 27, 25), (7, 6, 28, 26), (26, 28, 29, 27), (6, 1, 12, 28), (28, 12, 13, 29), (2, 31, 9, 0), (31, 33, 8, 9), (33, 35, 7, 8), (35, 37, 6, 7), (124, 130, 30, 3), (3, 30, 31, 2), (130, 131, 32, 30), (30, 32, 33, 31), (131, 132, 34, 32), (32, 34, 35, 33), (132, 133, 36, 34), (34, 36, 37, 35), (133, 125, 4, 36), (36, 4, 5, 37), (19, 21, 129, 128), (3, 19, 128, 124), (17, 4, 125, 127), (15, 17, 127, 126), (79, 15, 126, 193), (21, 81, 192, 129), (29, 13, 77, 85), (27, 29, 85, 84), (25, 27, 84, 83), (23, 25, 83, 82), (10, 23, 82, 76), (20, 80, 81, 21), (10, 76, 80, 20), (75, 44, 39, 43), (77, 78, 52, 51), (78, 79, 53, 52), (51, 52, 54, 50), (52, 53, 55, 54), (50, 54, 43, 39), (54, 55, 42, 43), (38, 40, 56, 49), (40, 41, 57, 56), (49, 56, 58, 48), (56, 57, 59, 58), (38, 49, 60, 47), (49, 48, 61, 60), (47, 60, 62, 46), (60, 61, 63, 62), (46, 62, 64, 45), (62, 63, 65, 64), (45, 64, 66, 44), (64, 65, 67, 66), (44, 66, 50, 39), (66, 67, 51, 50), (40, 38, 47, 69), (69, 47, 46, 71), (71, 46, 45, 73), (73, 45, 44, 75), (172, 41, 68, 178), (41, 40, 69, 68), (178, 68, 70, 179), (68, 69, 71, 70), (179, 70, 72, 180), (70, 71, 73, 72), (180, 72, 74, 181), (72, 73, 75, 74), (181, 74, 42, 173), (74, 75, 43, 42), (57, 176, 177, 59), (41, 172, 176, 57), (55, 175, 173, 42), (53, 174, 175, 55), (79, 193, 174, 53), (59, 177, 192, 81), (67, 85, 77, 51), (65, 84, 85, 67), (63, 83, 84, 65), (61, 82, 83, 63), (48, 76, 82, 61), (58, 59, 81, 80), (48, 58, 80, 76), (123, 92, 87, 91), (183, 184, 100, 99), (184, 185, 101, 100), (99, 100, 102, 98), (100, 101, 103, 102), (98, 102, 91, 87), (102, 103, 90, 91), (86, 88, 104, 97), (88, 89, 105, 104), (97, 104, 106, 96), (104, 105, 107, 106), (86, 97, 108, 95), (97, 96, 109, 108), (95, 108, 110, 94), (108, 109, 111, 110), (94, 110, 112, 93), (110, 111, 113, 112), (93, 112, 114, 92), (112, 113, 115, 114), (92, 114, 98, 87), (114, 115, 99, 98), (88, 86, 95, 117), (117, 95, 94, 119), (119, 94, 93, 121), (121, 93, 92, 123), (124, 89, 116, 130), (89, 88, 117, 116), (130, 116, 118, 131), (116, 117, 119, 118), (131, 118, 120, 132), (118, 119, 121, 120), (132, 120, 122, 133), (120, 121, 123, 122), (133, 122, 90, 125), (122, 123, 91, 90), (105, 128, 129, 107), (89, 124, 128, 105), (103, 127, 125, 90), (101, 126, 127, 103), (185, 193, 126, 101), (107, 129, 192, 187), (115, 191, 183, 99), (113, 190, 191, 115), (111, 189, 190, 113), (109, 188, 189, 111), (96, 182, 188, 109), (106, 107, 187, 186), (96, 106, 186, 182), (171, 139, 135, 140), (183, 147, 148, 184), (184, 148, 149, 185), (147, 146, 150, 148), (148, 150, 151, 149), (146, 135, 139, 150), (150, 139, 138, 151), (134, 145, 152, 136), (136, 152, 153, 137), (145, 144, 154, 152), (152, 154, 155, 153), (134, 143, 156, 145), (145, 156, 157, 144), (143, 142, 158, 156), (156, 158, 159, 157), (142, 141, 160, 158), (158, 160, 161, 159), (141, 140, 162, 160), (160, 162, 163, 161), (140, 135, 146, 162), (162, 146, 147, 163), (136, 165, 143, 134), (165, 167, 142, 143), (167, 169, 141, 142), (169, 171, 140, 141), (172, 178, 164, 137), (137, 164, 165, 136), (178, 179, 166, 164), (164, 166, 167, 165), (179, 180, 168, 166), (166, 168, 169, 167), (180, 181, 170, 168), (168, 170, 171, 169), (181, 173, 138, 170), (170, 138, 139, 171), (153, 155, 177, 176), (137, 153, 176, 172), (151, 138, 173, 175), (149, 151, 175, 174), (185, 149, 174, 193), (155, 187, 192, 177), (163, 147, 183, 191), (161, 163, 191, 190), (159, 161, 190, 189), (157, 159, 189, 188), (144, 157, 188, 182), (154, 186, 187, 155), (144, 182, 186, 154)])
_uv = me_cube_002.uv_layers.new(name='UVMap')
_uv.uv.foreach_set('vector', [0.1563, 0.8688, 0.1064, 0.9452, 0.08068, 0.9467, 0.102, 0.905, 0.001187, 1.001, 0.02951, 0.9756, 0.09728, 0.9959, 0.09728, 1.01, 0.09728, 1.01, 0.09728, 0.9959, 0.1991, 0.9959, 0.1991, 1.01, 0.02951, 0.9756, 0.06397, 0.9467, 0.1338, 0.9648, 0.09728, 0.9959, 0.09728, 0.9959, 0.1338, 0.9648, 0.2148, 0.9763, 0.1991, 0.9959, 0.06397, 0.9467, 0.08068, 0.9467, 0.1064, 0.9452, 0.1338, 0.9648, 0.1338, 0.9648, 0.1064, 0.9452, 0.1991, 0.94, 0.2148, 0.9763, 0.08161, 0.6053, 0.05133, 0.5977, 0.1097, 0.5617, 0.141, 0.5873, 0.141, 0.5873, 0.1097, 0.5617, 0.1991, 0.5326, 0.1991, 0.5724, 0.05133, 0.5977, 0.03585, 0.5636, 0.09728, 0.5171, 0.1097, 0.5617, 0.1097, 0.5617, 0.09728, 0.5171, 0.1991, 0.5171, 0.1991, 0.5326, 0.08161, 0.6053, 0.07755, 0.6259, 0.05562, 0.6263, 0.05133, 0.5977, 0.05133, 0.5977, 0.05562, 0.6263, 0.01545, 0.6154, 0.03585, 0.5636, 0.07755, 0.6259, 0.1101, 0.7555, 0.03345, 0.6954, 0.05562, 0.6263, 0.05562, 0.6263, 0.03345, 0.6954, 0.01301, 0.7152, 0.01545, 0.6154, 0.1101, 0.7555, 0.09018, 0.83, 0.05373, 0.807, 0.03345, 0.6954, 0.03345, 0.6954, 0.05373, 0.807, 0.01174, 0.8211, 0.01301, 0.7152, 0.09018, 0.83, 0.102, 0.905, 0.06375, 0.8675, 0.05373, 0.807, 0.05373, 0.807, 0.06375, 0.8675, 0.01423, 0.9249, 0.01174, 0.8211, 0.102, 0.905, 0.08068, 0.9467, 0.06397, 0.9467, 0.06375, 0.8675, 0.06375, 0.8675, 0.06397, 0.9467, 0.02951, 0.9756, 0.01423, 0.9249, 0.141, 0.5873, 0.09728, 0.6318, 0.07755, 0.6259, 0.08161, 0.6053, 0.09728, 0.6318, 0.1632, 0.7216, 0.1101, 0.7555, 0.07755, 0.6259, 0.1632, 0.7216, 0.1277, 0.7869, 0.09018, 0.83, 0.1101, 0.7555, 0.1277, 0.7869, 0.1563, 0.8688, 0.102, 0.905, 0.09018, 0.83, 0.25, 0.5724, 0.25, 0.6574, 0.1991, 0.6318, 0.1991, 0.5724, 0.1991, 0.5724, 0.1991, 0.6318, 0.09728, 0.6318, 0.141, 0.5873, 0.25, 0.6574, 0.25, 0.7612, 0.1966, 0.7612, 0.1991, 0.6318, 0.1991, 0.6318, 0.1966, 0.7612, 0.1632, 0.7216, 0.09728, 0.6318, 0.25, 0.7612, 0.25, 0.8353, 0.2169, 0.8383, 0.1966, 0.7612, 0.1966, 0.7612, 0.2169, 0.8383, 0.1277, 0.7869, 0.1632, 0.7216, 0.25, 0.8353, 0.25, 0.9315, 0.1959, 0.9068, 0.2169, 0.8383, 0.2169, 0.8383, 0.1959, 0.9068, 0.1563, 0.8688, 0.1277, 0.7869, 0.25, 0.9315, 0.25, 0.9397, 0.1991, 0.94, 0.1959, 0.9068, 0.1959, 0.9068, 0.1991, 0.94, 0.1064, 0.9452, 0.1563, 0.8688, 0.1991, 0.5326, 0.1991, 0.5171, 0.25, 0.5171, 0.25, 0.5326, 0.1991, 0.5724, 0.1991, 0.5326, 0.25, 0.5326, 0.25, 0.5724, 0.2148, 0.9763, 0.1991, 0.94, 0.25, 0.9397, 0.25, 0.957, 0.1991, 0.9959, 0.2148, 0.9763, 0.25, 0.957, 0.25, 0.9959, 0.1991, 1.01, 0.1991, 0.9959, 0.25, 0.9959, 0.25, 1.01, 0.1991, 0.5171, 0.1991, 0.5104, 0.25, 0.5104, 0.25, 0.5171, 0.01423, 0.9249, 0.02951, 0.9756, 0.001187, 1.001, 0.0, 0.9172, 0.01174, 0.8211, 0.01423, 0.9249, 0.0, 0.9172, 0.0, 0.8155, 0.01301, 0.7152, 0.01174, 0.8211, 0.0, 0.8155, 0.0, 0.7138, 0.01545, 0.6154, 0.01301, 0.7152, 0.0, 0.7138, 0.0, 0.6121, 0.03585, 0.5636, 0.01545, 0.6154, 0.0, 0.6121, 0.0, 0.5104, 0.09728, 0.5171, 0.09728, 0.5104, 0.1991, 0.5104, 0.1991, 0.5171, 0.03585, 0.5636, 0.0, 0.5104, 0.09728, 0.5104, 0.09728, 0.5171, 0.8437, 0.8333, 0.898, 0.8768, 0.9193, 0.9256, 0.8936, 0.9244, 0.9988, 1.001, 0.9027, 1.01, 0.9027, 0.9917, 0.9705, 0.9575, 0.9027, 1.01, 0.8009, 1.01, 0.8009, 0.9917, 0.9027, 0.9917, 0.9705, 0.9575, 0.9027, 0.9917, 0.8662, 0.9536, 0.936, 0.9284, 0.9027, 0.9917, 0.8009, 0.9917, 0.7852, 0.9588, 0.8662, 0.9536, 0.936, 0.9284, 0.8662, 0.9536, 0.8936, 0.9244, 0.9193, 0.9256, 0.8662, 0.9536, 0.7852, 0.9588, 0.8009, 0.9179, 0.8936, 0.9244, 0.9184, 0.5693, 0.859, 0.5476, 0.8903, 0.5294, 0.9487, 0.5641, 0.859, 0.5476, 0.8009, 0.5343, 0.8009, 0.5104, 0.8903, 0.5294, 0.9487, 0.5641, 0.8903, 0.5294, 0.9027, 0.5107, 0.9641, 0.5413, 0.05557, 0.4063, 0.08606, 0.435, 0.08609, 0.4801, 0.05146, 0.4801, 0.9184, 0.5693, 0.9487, 0.5641, 0.9444, 0.5992, 0.9224, 0.5922, 0.9487, 0.5641, 0.9641, 0.5413, 0.9845, 0.6025, 0.9444, 0.5992, 0.9224, 0.5922, 0.9444, 0.5992, 0.9666, 0.6686, 0.8899, 0.7126, 0.9444, 0.5992, 0.9845, 0.6025, 0.987, 0.7029, 0.9666, 0.6686, 0.8899, 0.7126, 0.9666, 0.6686, 0.9463, 0.7808, 0.9098, 0.7978, 0.9666, 0.6686, 0.987, 0.7029, 0.9883, 0.8104, 0.9463, 0.7808, 0.9098, 0.7978, 0.9463, 0.7808, 0.9363, 0.8423, 0.898, 0.8768, 0.9463, 0.7808, 0.9883, 0.8104, 0.9858, 0.9131, 0.9363, 0.8423, 0.898, 0.8768, 0.9363, 0.8423, 0.936, 0.9284, 0.9193, 0.9256, 0.9363, 0.8423, 0.9858, 0.9131, 0.9705, 0.9575, 0.936, 0.9284, 0.859, 0.5476, 0.9184, 0.5693, 0.9224, 0.5922, 0.9027, 0.5936, 0.9027, 0.5936, 0.9224, 0.5922, 0.8899, 0.7126, 0.8368, 0.6718, 0.8368, 0.6718, 0.8899, 0.7126, 0.9098, 0.7978, 0.8723, 0.7468, 0.8723, 0.7468, 0.9098, 0.7978, 0.898, 0.8768, 0.8437, 0.8333, 0.75, 0.5343, 0.8009, 0.5343, 0.8009, 0.5936, 0.75, 0.6156, 0.8009, 0.5343, 0.859, 0.5476, 0.9027, 0.5936, 0.8009, 0.5936, 0.75, 0.6156, 0.8009, 0.5936, 0.8034, 0.7149, 0.75, 0.7177, 0.8009, 0.5936, 0.9027, 0.5936, 0.8368, 0.6718, 0.8034, 0.7149, 0.75, 0.7177, 0.8034, 0.7149, 0.7831, 0.8038, 0.75, 0.802, 0.8034, 0.7149, 0.8368, 0.6718, 0.8723, 0.7468, 0.7831, 0.8038, 0.75, 0.802, 0.7831, 0.8038, 0.8041, 0.8791, 0.75, 0.9057, 0.7831, 0.8038, 0.8723, 0.7468, 0.8437, 0.8333, 0.8041, 0.8791, 0.75, 0.9057, 0.8041, 0.8791, 0.8009, 0.9179, 0.75, 0.9176, 0.8041, 0.8791, 0.8437, 0.8333, 0.8936, 0.9244, 0.8009, 0.9179, 0.08606, 0.435, 0.1034, 0.435, 0.1034, 0.4801, 0.08609, 0.4801, 0.8009, 0.5343, 0.75, 0.5343, 0.75, 0.5104, 0.8009, 0.5104, 0.7852, 0.9588, 0.75, 0.9364, 0.75, 0.9176, 0.8009, 0.9179, 0.8009, 0.9917, 0.75, 0.9917, 0.75, 0.9364, 0.7852, 0.9588, 0.8009, 1.01, 0.75, 1.01, 0.75, 0.9917, 0.8009, 0.9917, 0.08609, 0.4801, 0.1034, 0.4801, 0.1034, 0.5026, 0.0861, 0.5026, 0.9858, 0.9131, 1.0, 0.9174, 0.9988, 1.001, 0.9705, 0.9575, 0.9883, 0.8104, 1.0, 0.8161, 1.0, 0.9174, 0.9858, 0.9131, 0.987, 0.7029, 1.0, 0.7147, 1.0, 0.8161, 0.9883, 0.8104, 0.9845, 0.6025, 1.0, 0.6133, 1.0, 0.7147, 0.987, 0.7029, 0.9641, 0.5413, 1.0, 0.5119, 1.0, 0.6133, 0.9845, 0.6025, 0.05146, 0.4801, 0.08609, 0.4801, 0.0861, 0.5026, 0.05147, 0.5026, 0.03042, 0.435, 0.05146, 0.4801, 0.05147, 0.5026, 0.01838, 0.5026, 0.3437, 0.8688, 0.398, 0.905, 0.4193, 0.9467, 0.3936, 0.9452, 0.4988, 1.001, 0.4027, 1.01, 0.4027, 0.9959, 0.4705, 0.9756, 0.4027, 1.01, 0.3009, 1.01, 0.3009, 0.9959, 0.4027, 0.9959, 0.4705, 0.9756, 0.4027, 0.9959, 0.3662, 0.9648, 0.436, 0.9467, 0.4027, 0.9959, 0.3009, 0.9959, 0.2852, 0.9763, 0.3662, 0.9648, 0.436, 0.9467, 0.3662, 0.9648, 0.3936, 0.9452, 0.4193, 0.9467, 0.3662, 0.9648, 0.2852, 0.9763, 0.3009, 0.94, 0.3936, 0.9452, 0.4184, 0.6053, 0.359, 0.5873, 0.3903, 0.5617, 0.4487, 0.5977, 0.359, 0.5873, 0.3009, 0.5724, 0.3009, 0.5326, 0.3903, 0.5617, 0.4487, 0.5977, 0.3903, 0.5617, 0.4027, 0.5171, 0.4641, 0.5636, 0.3903, 0.5617, 0.3009, 0.5326, 0.3009, 0.5171, 0.4027, 0.5171, 0.4184, 0.6053, 0.4487, 0.5977, 0.4444, 0.6263, 0.4224, 0.6259, 0.4487, 0.5977, 0.4641, 0.5636, 0.4845, 0.6154, 0.4444, 0.6263, 0.4224, 0.6259, 0.4444, 0.6263, 0.4666, 0.6954, 0.3899, 0.7555, 0.4444, 0.6263, 0.4845, 0.6154, 0.487, 0.7152, 0.4666, 0.6954, 0.3899, 0.7555, 0.4666, 0.6954, 0.4463, 0.807, 0.4098, 0.83, 0.4666, 0.6954, 0.487, 0.7152, 0.4883, 0.8211, 0.4463, 0.807, 0.4098, 0.83, 0.4463, 0.807, 0.4363, 0.8675, 0.398, 0.905, 0.4463, 0.807, 0.4883, 0.8211, 0.4858, 0.9249, 0.4363, 0.8675, 0.398, 0.905, 0.4363, 0.8675, 0.436, 0.9467, 0.4193, 0.9467, 0.4363, 0.8675, 0.4858, 0.9249, 0.4705, 0.9756, 0.436, 0.9467, 0.359, 0.5873, 0.4184, 0.6053, 0.4224, 0.6259, 0.4027, 0.6318, 0.4027, 0.6318, 0.4224, 0.6259, 0.3899, 0.7555, 0.3368, 0.7216, 0.3368, 0.7216, 0.3899, 0.7555, 0.4098, 0.83, 0.3723, 0.7869, 0.3723, 0.7869, 0.4098, 0.83, 0.398, 0.905, 0.3437, 0.8688, 0.25, 0.5724, 0.3009, 0.5724, 0.3009, 0.6318, 0.25, 0.6574, 0.3009, 0.5724, 0.359, 0.5873, 0.4027, 0.6318, 0.3009, 0.6318, 0.25, 0.6574, 0.3009, 0.6318, 0.3034, 0.7612, 0.25, 0.7612, 0.3009, 0.6318, 0.4027, 0.6318, 0.3368, 0.7216, 0.3034, 0.7612, 0.25, 0.7612, 0.3034, 0.7612, 0.2831, 0.8383, 0.25, 0.8353, 0.3034, 0.7612, 0.3368, 0.7216, 0.3723, 0.7869, 0.2831, 0.8383, 0.25, 0.8353, 0.2831, 0.8383, 0.3041, 0.9068, 0.25, 0.9315, 0.2831, 0.8383, 0.3723, 0.7869, 0.3437, 0.8688, 0.3041, 0.9068, 0.25, 0.9315, 0.3041, 0.9068, 0.3009, 0.94, 0.25, 0.9397, 0.3041, 0.9068, 0.3437, 0.8688, 0.3936, 0.9452, 0.3009, 0.94, 0.3009, 0.5326, 0.25, 0.5326, 0.25, 0.5171, 0.3009, 0.5171, 0.3009, 0.5724, 0.25, 0.5724, 0.25, 0.5326, 0.3009, 0.5326, 0.2852, 0.9763, 0.25, 0.957, 0.25, 0.9397, 0.3009, 0.94, 0.3009, 0.9959, 0.25, 0.9959, 0.25, 0.957, 0.2852, 0.9763, 0.3009, 1.01, 0.25, 1.01, 0.25, 0.9959, 0.3009, 0.9959, 0.3009, 0.5171, 0.25, 0.5171, 0.25, 0.5104, 0.3009, 0.5104, 0.4858, 0.9249, 0.5, 0.9172, 0.4988, 1.001, 0.4705, 0.9756, 0.4883, 0.8211, 0.5, 0.8155, 0.5, 0.9172, 0.4858, 0.9249, 0.487, 0.7152, 0.5, 0.7138, 0.5, 0.8155, 0.4883, 0.8211, 0.4845, 0.6154, 0.5, 0.6121, 0.5, 0.7138, 0.487, 0.7152, 0.4641, 0.5636, 0.5, 0.5104, 0.5, 0.6121, 0.4845, 0.6154, 0.4027, 0.5171, 0.3009, 0.5171, 0.3009, 0.5104, 0.4027, 0.5104, 0.4641, 0.5636, 0.4027, 0.5171, 0.4027, 0.5104, 0.5, 0.5104, 0.6563, 0.8333, 0.6064, 0.9244, 0.5807, 0.9256, 0.602, 0.8768, 0.5012, 1.001, 0.5295, 0.9575, 0.5973, 0.9917, 0.5973, 1.01, 0.5973, 1.01, 0.5973, 0.9917, 0.6991, 0.9917, 0.6991, 1.01, 0.5295, 0.9575, 0.564, 0.9284, 0.6338, 0.9536, 0.5973, 0.9917, 0.5973, 0.9917, 0.6338, 0.9536, 0.7148, 0.9588, 0.6991, 0.9917, 0.564, 0.9284, 0.5807, 0.9256, 0.6064, 0.9244, 0.6338, 0.9536, 0.6338, 0.9536, 0.6064, 0.9244, 0.6991, 0.9179, 0.7148, 0.9588, 0.5816, 0.5693, 0.5513, 0.5641, 0.6097, 0.5294, 0.641, 0.5476, 0.641, 0.5476, 0.6097, 0.5294, 0.6991, 0.5104, 0.6991, 0.5343, 0.5513, 0.5641, 0.5359, 0.5413, 0.5973, 0.5107, 0.6097, 0.5294, 0.151, 0.4063, 0.1553, 0.4801, 0.1207, 0.4801, 0.1207, 0.435, 0.5816, 0.5693, 0.5776, 0.5922, 0.5556, 0.5992, 0.5513, 0.5641, 0.5513, 0.5641, 0.5556, 0.5992, 0.5155, 0.6025, 0.5359, 0.5413, 0.5776, 0.5922, 0.6101, 0.7126, 0.5334, 0.6686, 0.5556, 0.5992, 0.5556, 0.5992, 0.5334, 0.6686, 0.513, 0.7029, 0.5155, 0.6025, 0.6101, 0.7126, 0.5902, 0.7978, 0.5537, 0.7808, 0.5334, 0.6686, 0.5334, 0.6686, 0.5537, 0.7808, 0.5117, 0.8104, 0.513, 0.7029, 0.5902, 0.7978, 0.602, 0.8768, 0.5637, 0.8423, 0.5537, 0.7808, 0.5537, 0.7808, 0.5637, 0.8423, 0.5142, 0.9131, 0.5117, 0.8104, 0.602, 0.8768, 0.5807, 0.9256, 0.564, 0.9284, 0.5637, 0.8423, 0.5637, 0.8423, 0.564, 0.9284, 0.5295, 0.9575, 0.5142, 0.9131, 0.641, 0.5476, 0.5973, 0.5936, 0.5776, 0.5922, 0.5816, 0.5693, 0.5973, 0.5936, 0.6632, 0.6718, 0.6101, 0.7126, 0.5776, 0.5922, 0.6632, 0.6718, 0.6277, 0.7468, 0.5902, 0.7978, 0.6101, 0.7126, 0.6277, 0.7468, 0.6563, 0.8333, 0.602, 0.8768, 0.5902, 0.7978, 0.75, 0.5343, 0.75, 0.6156, 0.6991, 0.5936, 0.6991, 0.5343, 0.6991, 0.5343, 0.6991, 0.5936, 0.5973, 0.5936, 0.641, 0.5476, 0.75, 0.6156, 0.75, 0.7177, 0.6966, 0.7149, 0.6991, 0.5936, 0.6991, 0.5936, 0.6966, 0.7149, 0.6632, 0.6718, 0.5973, 0.5936, 0.75, 0.7177, 0.75, 0.802, 0.7169, 0.8038, 0.6966, 0.7149, 0.6966, 0.7149, 0.7169, 0.8038, 0.6277, 0.7468, 0.6632, 0.6718, 0.75, 0.802, 0.75, 0.9057, 0.6959, 0.8791, 0.7169, 0.8038, 0.7169, 0.8038, 0.6959, 0.8791, 0.6563, 0.8333, 0.6277, 0.7468, 0.75, 0.9057, 0.75, 0.9176, 0.6991, 0.9179, 0.6959, 0.8791, 0.6959, 0.8791, 0.6991, 0.9179, 0.6064, 0.9244, 0.6563, 0.8333, 0.1207, 0.435, 0.1207, 0.4801, 0.1034, 0.4801, 0.1034, 0.435, 0.6991, 0.5343, 0.6991, 0.5104, 0.75, 0.5104, 0.75, 0.5343, 0.7148, 0.9588, 0.6991, 0.9179, 0.75, 0.9176, 0.75, 0.9364, 0.6991, 0.9917, 0.7148, 0.9588, 0.75, 0.9364, 0.75, 0.9917, 0.6991, 1.01, 0.6991, 0.9917, 0.75, 0.9917, 0.75, 1.01, 0.1207, 0.4801, 0.1207, 0.5026, 0.1034, 0.5026, 0.1034, 0.4801, 0.5142, 0.9131, 0.5295, 0.9575, 0.5012, 1.001, 0.5, 0.9174, 0.5117, 0.8104, 0.5142, 0.9131, 0.5, 0.9174, 0.5, 0.8161, 0.513, 0.7029, 0.5117, 0.8104, 0.5, 0.8161, 0.5, 0.7147, 0.5155, 0.6025, 0.513, 0.7029, 0.5, 0.7147, 0.5, 0.6133, 0.5359, 0.5413, 0.5155, 0.6025, 0.5, 0.6133, 0.5, 0.5119, 0.1553, 0.4801, 0.1554, 0.5026, 0.1207, 0.5026, 0.1207, 0.4801, 0.1761, 0.435, 0.1884, 0.5026, 0.1554, 0.5026, 0.1553, 0.4801])
me_cube_002.use_remesh_preserve_volume = False
me_cube_002.use_remesh_preserve_attributes = False
me_cube_002.use_mirror_vertex_groups = False
me_cube_002.update()
me_cube_003 = bpy.data.meshes.new('Cube.003')
me_cube_003.from_pydata([(-0.9465, 0.6616, -0.7003), (-0.5399, 0.6652, 0.6742), (-1.041, 0.4282, -0.7784), (-1.0, 0.2, -0.834), (-0.5685, 0.1998, 0.6458), (-0.534, 0.5641, 0.6689), (-0.7263, 0.5813, 0.4959), (-0.8326, 0.6279, 0.1927), (-1.111, 0.5495, -0.122), (-0.8856, 0.6775, -0.6144), (-0.6009, 0.8413, -0.8374), (-0.8856, 0.7805, -0.7256), (-0.4704, 0.7309, 0.6796), (-0.4622, 0.8663, 0.794), (-0.1091, 0.6, 0.9013), (-0.1091, 0.2, 0.9013), (-0.2883, 0.4567, 0.7651), (-0.4471, 0.1382, 0.798), (-0.8551, 0.5512, -0.8648), (-0.6, 0.2, -0.9594), (-0.2, 0.6, -0.9893), (-0.2, 0.2, -0.9893), (-0.7171, 0.7637, -0.6), (-0.3592, 0.9215, -0.6148), (-0.704, 0.8508, -0.327), (-0.3374, 0.9311, -0.2205), (-0.6805, 0.7711, 0.1138), (-0.286, 0.9361, 0.2), (-0.6512, 0.7317, 0.3541), (-0.3067, 0.9263, 0.6066), (-1.0, 0.2, -0.6), (-1.0, 0.6, -0.6), (-1.193, 0.2098, -0.1063), (-1.286, 0.341, -0.2693), (-0.8913, 0.13, 0.2206), (-1.037, 0.4807, 0.007126), (-0.71, 0.2124, 0.504), (-0.9124, 0.3681, 0.339), (0.9465, 0.6616, -0.7003), (0.5399, 0.6652, 0.6742), (1.041, 0.4282, -0.7784), (1.0, 0.2, -0.834), (0.5685, 0.1998, 0.6458), (0.534, 0.5641, 0.6689), (0.7263, 0.5813, 0.4959), (0.8326, 0.6279, 0.1927), (1.111, 0.5495, -0.122), (0.8856, 0.6775, -0.6144), (0.6009, 0.8413, -0.8374), (0.8856, 0.7805, -0.7256), (0.4704, 0.7309, 0.6796), (0.4622, 0.8663, 0.794), (0.1091, 0.6, 0.9013), (0.1091, 0.2, 0.9013), (0.2883, 0.4567, 0.7651), (0.4471, 0.1382, 0.798), (0.8551, 0.5512, -0.8648), (0.6, 0.2, -0.9594), (0.2, 0.6, -0.9893), (0.2, 0.2, -0.9893), (0.7171, 0.7637, -0.6), (0.3592, 0.9215, -0.6148), (0.704, 0.8508, -0.327), (0.3374, 0.9311, -0.2205), (0.6805, 0.7711, 0.1138), (0.286, 0.9361, 0.2), (0.6512, 0.7317, 0.3541), (0.3067, 0.9263, 0.6066), (1.0, 0.2, -0.6), (1.0, 0.6, -0.6), (1.193, 0.2098, -0.1063), (1.286, 0.341, -0.2693), (0.8913, 0.13, 0.2206), (1.037, 0.4807, 0.007126), (0.71, 0.2124, 0.504), (0.9124, 0.3681, 0.339), (0.0, 0.9822, -1.0), (0.0, 0.9775, 0.9304), (0.0, 0.6, 0.9669), (0.0, 0.2, 0.9669), (0.0, 0.6, -1.0), (0.0, 0.2, -1.0), (0.0, 0.9822, -0.6), (0.0, 0.9822, -0.2), (0.0, 0.9822, 0.2), (0.0, 0.9822, 0.6), (-0.9465, -0.6616, -0.7003), (-0.5399, -0.6652, 0.6742), (-1.041, -0.4282, -0.7784), (-1.0, -0.2, -0.834), (-0.5685, -0.1998, 0.6458), (-0.534, -0.5641, 0.6689), (-0.7263, -0.5813, 0.4959), (-0.8326, -0.6279, 0.1927), (-1.111, -0.5495, -0.122), (-0.8856, -0.6775, -0.6144), (-0.6009, -0.8413, -0.8374), (-0.8856, -0.7805, -0.7256), (-0.4704, -0.7309, 0.6796), (-0.4622, -0.8663, 0.794), (-0.1091, -0.6, 0.9013), (-0.1091, -0.2, 0.9013), (-0.2883, -0.4567, 0.7651), (-0.4471, -0.1382, 0.798), (-0.8551, -0.5512, -0.8648), (-0.6, -0.2, -0.9594), (-0.2, -0.6, -0.9893), (-0.2, -0.2, -0.9893), (-0.7171, -0.7637, -0.6), (-0.3592, -0.9215, -0.6148), (-0.704, -0.8508, -0.327), (-0.3374, -0.9311, -0.2205), (-0.6805, -0.7711, 0.1138), (-0.286, -0.9361, 0.2), (-0.6512, -0.7317, 0.3541), (-0.3067, -0.9263, 0.6066), (-1.0, -0.2, -0.6), (-1.0, -0.6, -0.6), (-1.193, -0.2098, -0.1063), (-1.286, -0.341, -0.2693), (-0.8913, -0.13, 0.2206), (-1.037, -0.4807, 0.007126), (-0.71, -0.2124, 0.504), (-0.9124, -0.3681, 0.339), (-1.0, 0.0, -0.834), (-0.5687, 0.0, 0.6446), (-0.1091, 0.0, 0.9013), (-0.5279, 0.0, 0.7156), (-0.6, 0.0, -0.9594), (-0.2, 0.0, -0.9893), (-1.088, 0.0, -0.5065), (-1.123, 0.0, -0.1009), (-0.8597, 0.0, 0.2111), (-0.6612, 0.0, 0.6051), (0.9465, -0.6616, -0.7003), (0.5399, -0.6652, 0.6742), (1.041, -0.4282, -0.7784), (1.0, -0.2, -0.834), (0.5685, -0.1998, 0.6458), (0.534, -0.5641, 0.6689), (0.7263, -0.5813, 0.4959), (0.8326, -0.6279, 0.1927), (1.111, -0.5495, -0.122), (0.8856, -0.6775, -0.6144), (0.6009, -0.8413, -0.8374), (0.8856, -0.7805, -0.7256), (0.4704, -0.7309, 0.6796), (0.4622, -0.8663, 0.794), (0.1091, -0.6, 0.9013), (0.1091, -0.2, 0.9013), (0.2883, -0.4567, 0.7651), (0.4471, -0.1382, 0.798), (0.8551, -0.5512, -0.8648), (0.6, -0.2, -0.9594), (0.2, -0.6, -0.9893), (0.2, -0.2, -0.9893), (0.7171, -0.7637, -0.6), (0.3592, -0.9215, -0.6148), (0.704, -0.8508, -0.327), (0.3374, -0.9311, -0.2205), (0.6805, -0.7711, 0.1138), (0.286, -0.9361, 0.2), (0.6512, -0.7317, 0.3541), (0.3067, -0.9263, 0.6066), (1.0, -0.2, -0.6), (1.0, -0.6, -0.6), (1.193, -0.2098, -0.1063), (1.286, -0.341, -0.2693), (0.8913, -0.13, 0.2206), (1.037, -0.4807, 0.007126), (0.71, -0.2124, 0.504), (0.9124, -0.3681, 0.339), (1.0, 0.0, -0.834), (0.5687, 0.0, 0.6446), (0.1091, 0.0, 0.9013), (0.5279, 0.0, 0.7156), (0.6, 0.0, -0.9594), (0.2, 0.0, -0.9893), (1.088, 0.0, -0.5065), (1.123, 0.0, -0.1009), (0.8597, 0.0, 0.2111), (0.6612, 0.0, 0.6051), (0.0, -0.9822, -1.0), (0.0, -0.9775, 0.9304), (0.0, -0.6, 0.9669), (0.0, -0.2, 0.9669), (0.0, -0.6, -1.0), (0.0, -0.2, -1.0), (0.0, -0.9822, -0.6), (0.0, -0.9822, -0.2), (0.0, -0.9822, 0.2), (0.0, -0.9822, 0.6), (0.0, 0.0, -1.0), (0.0, 0.0, 0.9669)], [], [(37, 5, 1, 6), (77, 13, 14, 78), (78, 14, 15, 79), (13, 12, 16, 14), (14, 16, 17, 15), (12, 1, 5, 16), (16, 5, 4, 17), (0, 11, 18, 2), (2, 18, 19, 3), (11, 10, 20, 18), (18, 20, 21, 19), (0, 9, 22, 11), (11, 22, 23, 10), (9, 8, 24, 22), (22, 24, 25, 23), (8, 7, 26, 24), (24, 26, 27, 25), (7, 6, 28, 26), (26, 28, 29, 27), (6, 1, 12, 28), (28, 12, 13, 29), (2, 31, 9, 0), (31, 33, 8, 9), (33, 35, 7, 8), (35, 37, 6, 7), (124, 130, 30, 3), (3, 30, 31, 2), (130, 131, 32, 30), (30, 32, 33, 31), (131, 132, 34, 32), (32, 34, 35, 33), (132, 133, 36, 34), (34, 36, 37, 35), (133, 125, 4, 36), (36, 4, 5, 37), (19, 21, 129, 128), (3, 19, 128, 124), (17, 4, 125, 127), (15, 17, 127, 126), (79, 15, 126, 193), (21, 81, 192, 129), (29, 13, 77, 85), (27, 29, 85, 84), (25, 27, 84, 83), (23, 25, 83, 82), (10, 23, 82, 76), (20, 80, 81, 21), (10, 76, 80, 20), (75, 44, 39, 43), (77, 78, 52, 51), (78, 79, 53, 52), (51, 52, 54, 50), (52, 53, 55, 54), (50, 54, 43, 39), (54, 55, 42, 43), (38, 40, 56, 49), (40, 41, 57, 56), (49, 56, 58, 48), (56, 57, 59, 58), (38, 49, 60, 47), (49, 48, 61, 60), (47, 60, 62, 46), (60, 61, 63, 62), (46, 62, 64, 45), (62, 63, 65, 64), (45, 64, 66, 44), (64, 65, 67, 66), (44, 66, 50, 39), (66, 67, 51, 50), (40, 38, 47, 69), (69, 47, 46, 71), (71, 46, 45, 73), (73, 45, 44, 75), (172, 41, 68, 178), (41, 40, 69, 68), (178, 68, 70, 179), (68, 69, 71, 70), (179, 70, 72, 180), (70, 71, 73, 72), (180, 72, 74, 181), (72, 73, 75, 74), (181, 74, 42, 173), (74, 75, 43, 42), (57, 176, 177, 59), (41, 172, 176, 57), (55, 175, 173, 42), (53, 174, 175, 55), (79, 193, 174, 53), (59, 177, 192, 81), (67, 85, 77, 51), (65, 84, 85, 67), (63, 83, 84, 65), (61, 82, 83, 63), (48, 76, 82, 61), (58, 59, 81, 80), (48, 58, 80, 76), (123, 92, 87, 91), (183, 184, 100, 99), (184, 185, 101, 100), (99, 100, 102, 98), (100, 101, 103, 102), (98, 102, 91, 87), (102, 103, 90, 91), (86, 88, 104, 97), (88, 89, 105, 104), (97, 104, 106, 96), (104, 105, 107, 106), (86, 97, 108, 95), (97, 96, 109, 108), (95, 108, 110, 94), (108, 109, 111, 110), (94, 110, 112, 93), (110, 111, 113, 112), (93, 112, 114, 92), (112, 113, 115, 114), (92, 114, 98, 87), (114, 115, 99, 98), (88, 86, 95, 117), (117, 95, 94, 119), (119, 94, 93, 121), (121, 93, 92, 123), (124, 89, 116, 130), (89, 88, 117, 116), (130, 116, 118, 131), (116, 117, 119, 118), (131, 118, 120, 132), (118, 119, 121, 120), (132, 120, 122, 133), (120, 121, 123, 122), (133, 122, 90, 125), (122, 123, 91, 90), (105, 128, 129, 107), (89, 124, 128, 105), (103, 127, 125, 90), (101, 126, 127, 103), (185, 193, 126, 101), (107, 129, 192, 187), (115, 191, 183, 99), (113, 190, 191, 115), (111, 189, 190, 113), (109, 188, 189, 111), (96, 182, 188, 109), (106, 107, 187, 186), (96, 106, 186, 182), (171, 139, 135, 140), (183, 147, 148, 184), (184, 148, 149, 185), (147, 146, 150, 148), (148, 150, 151, 149), (146, 135, 139, 150), (150, 139, 138, 151), (134, 145, 152, 136), (136, 152, 153, 137), (145, 144, 154, 152), (152, 154, 155, 153), (134, 143, 156, 145), (145, 156, 157, 144), (143, 142, 158, 156), (156, 158, 159, 157), (142, 141, 160, 158), (158, 160, 161, 159), (141, 140, 162, 160), (160, 162, 163, 161), (140, 135, 146, 162), (162, 146, 147, 163), (136, 165, 143, 134), (165, 167, 142, 143), (167, 169, 141, 142), (169, 171, 140, 141), (172, 178, 164, 137), (137, 164, 165, 136), (178, 179, 166, 164), (164, 166, 167, 165), (179, 180, 168, 166), (166, 168, 169, 167), (180, 181, 170, 168), (168, 170, 171, 169), (181, 173, 138, 170), (170, 138, 139, 171), (153, 155, 177, 176), (137, 153, 176, 172), (151, 138, 173, 175), (149, 151, 175, 174), (185, 149, 174, 193), (155, 187, 192, 177), (163, 147, 183, 191), (161, 163, 191, 190), (159, 161, 190, 189), (157, 159, 189, 188), (144, 157, 188, 182), (154, 186, 187, 155), (144, 182, 186, 154)])
_uv = me_cube_003.uv_layers.new(name='UVMap')
_uv.uv.foreach_set('vector', [0.1563, 0.8688, 0.1064, 0.9452, 0.08068, 0.9467, 0.102, 0.905, 0.001187, 1.001, 0.02951, 0.9756, 0.09728, 0.9959, 0.09728, 1.01, 0.09728, 1.01, 0.09728, 0.9959, 0.1991, 0.9959, 0.1991, 1.01, 0.02951, 0.9756, 0.06397, 0.9467, 0.1338, 0.9648, 0.09728, 0.9959, 0.09728, 0.9959, 0.1338, 0.9648, 0.2148, 0.9763, 0.1991, 0.9959, 0.06397, 0.9467, 0.08068, 0.9467, 0.1064, 0.9452, 0.1338, 0.9648, 0.1338, 0.9648, 0.1064, 0.9452, 0.1991, 0.94, 0.2148, 0.9763, 0.08161, 0.6053, 0.05133, 0.5977, 0.1097, 0.5617, 0.141, 0.5873, 0.141, 0.5873, 0.1097, 0.5617, 0.1991, 0.5326, 0.1991, 0.5724, 0.05133, 0.5977, 0.03585, 0.5636, 0.09728, 0.5171, 0.1097, 0.5617, 0.1097, 0.5617, 0.09728, 0.5171, 0.1991, 0.5171, 0.1991, 0.5326, 0.08161, 0.6053, 0.07755, 0.6259, 0.05562, 0.6263, 0.05133, 0.5977, 0.05133, 0.5977, 0.05562, 0.6263, 0.01545, 0.6154, 0.03585, 0.5636, 0.07755, 0.6259, 0.1101, 0.7555, 0.03345, 0.6954, 0.05562, 0.6263, 0.05562, 0.6263, 0.03345, 0.6954, 0.01301, 0.7152, 0.01545, 0.6154, 0.1101, 0.7555, 0.09018, 0.83, 0.05373, 0.807, 0.03345, 0.6954, 0.03345, 0.6954, 0.05373, 0.807, 0.01174, 0.8211, 0.01301, 0.7152, 0.09018, 0.83, 0.102, 0.905, 0.06375, 0.8675, 0.05373, 0.807, 0.05373, 0.807, 0.06375, 0.8675, 0.01423, 0.9249, 0.01174, 0.8211, 0.102, 0.905, 0.08068, 0.9467, 0.06397, 0.9467, 0.06375, 0.8675, 0.06375, 0.8675, 0.06397, 0.9467, 0.02951, 0.9756, 0.01423, 0.9249, 0.141, 0.5873, 0.09728, 0.6318, 0.07755, 0.6259, 0.08161, 0.6053, 0.09728, 0.6318, 0.1632, 0.7216, 0.1101, 0.7555, 0.07755, 0.6259, 0.1632, 0.7216, 0.1277, 0.7869, 0.09018, 0.83, 0.1101, 0.7555, 0.1277, 0.7869, 0.1563, 0.8688, 0.102, 0.905, 0.09018, 0.83, 0.25, 0.5724, 0.25, 0.6574, 0.1991, 0.6318, 0.1991, 0.5724, 0.1991, 0.5724, 0.1991, 0.6318, 0.09728, 0.6318, 0.141, 0.5873, 0.25, 0.6574, 0.25, 0.7612, 0.1966, 0.7612, 0.1991, 0.6318, 0.1991, 0.6318, 0.1966, 0.7612, 0.1632, 0.7216, 0.09728, 0.6318, 0.25, 0.7612, 0.25, 0.8353, 0.2169, 0.8383, 0.1966, 0.7612, 0.1966, 0.7612, 0.2169, 0.8383, 0.1277, 0.7869, 0.1632, 0.7216, 0.25, 0.8353, 0.25, 0.9315, 0.1959, 0.9068, 0.2169, 0.8383, 0.2169, 0.8383, 0.1959, 0.9068, 0.1563, 0.8688, 0.1277, 0.7869, 0.25, 0.9315, 0.25, 0.9397, 0.1991, 0.94, 0.1959, 0.9068, 0.1959, 0.9068, 0.1991, 0.94, 0.1064, 0.9452, 0.1563, 0.8688, 0.1991, 0.5326, 0.1991, 0.5171, 0.25, 0.5171, 0.25, 0.5326, 0.1991, 0.5724, 0.1991, 0.5326, 0.25, 0.5326, 0.25, 0.5724, 0.2148, 0.9763, 0.1991, 0.94, 0.25, 0.9397, 0.25, 0.957, 0.1991, 0.9959, 0.2148, 0.9763, 0.25, 0.957, 0.25, 0.9959, 0.1991, 1.01, 0.1991, 0.9959, 0.25, 0.9959, 0.25, 1.01, 0.1991, 0.5171, 0.1991, 0.5104, 0.25, 0.5104, 0.25, 0.5171, 0.01423, 0.9249, 0.02951, 0.9756, 0.001187, 1.001, 0.0, 0.9172, 0.01174, 0.8211, 0.01423, 0.9249, 0.0, 0.9172, 0.0, 0.8155, 0.01301, 0.7152, 0.01174, 0.8211, 0.0, 0.8155, 0.0, 0.7138, 0.01545, 0.6154, 0.01301, 0.7152, 0.0, 0.7138, 0.0, 0.6121, 0.03585, 0.5636, 0.01545, 0.6154, 0.0, 0.6121, 0.0, 0.5104, 0.09728, 0.5171, 0.09728, 0.5104, 0.1991, 0.5104, 0.1991, 0.5171, 0.03585, 0.5636, 0.0, 0.5104, 0.09728, 0.5104, 0.09728, 0.5171, 0.8437, 0.8333, 0.898, 0.8768, 0.9193, 0.9256, 0.8936, 0.9244, 0.9988, 1.001, 0.9027, 1.01, 0.9027, 0.9917, 0.9705, 0.9575, 0.9027, 1.01, 0.8009, 1.01, 0.8009, 0.9917, 0.9027, 0.9917, 0.9705, 0.9575, 0.9027, 0.9917, 0.8662, 0.9536, 0.936, 0.9284, 0.9027, 0.9917, 0.8009, 0.9917, 0.7852, 0.9588, 0.8662, 0.9536, 0.936, 0.9284, 0.8662, 0.9536, 0.8936, 0.9244, 0.9193, 0.9256, 0.8662, 0.9536, 0.7852, 0.9588, 0.8009, 0.9179, 0.8936, 0.9244, 0.9184, 0.5693, 0.859, 0.5476, 0.8903, 0.5294, 0.9487, 0.5641, 0.859, 0.5476, 0.8009, 0.5343, 0.8009, 0.5104, 0.8903, 0.5294, 0.9487, 0.5641, 0.8903, 0.5294, 0.9027, 0.5107, 0.9641, 0.5413, 0.05557, 0.4063, 0.08606, 0.435, 0.08609, 0.4801, 0.05146, 0.4801, 0.9184, 0.5693, 0.9487, 0.5641, 0.9444, 0.5992, 0.9224, 0.5922, 0.9487, 0.5641, 0.9641, 0.5413, 0.9845, 0.6025, 0.9444, 0.5992, 0.9224, 0.5922, 0.9444, 0.5992, 0.9666, 0.6686, 0.8899, 0.7126, 0.9444, 0.5992, 0.9845, 0.6025, 0.987, 0.7029, 0.9666, 0.6686, 0.8899, 0.7126, 0.9666, 0.6686, 0.9463, 0.7808, 0.9098, 0.7978, 0.9666, 0.6686, 0.987, 0.7029, 0.9883, 0.8104, 0.9463, 0.7808, 0.9098, 0.7978, 0.9463, 0.7808, 0.9363, 0.8423, 0.898, 0.8768, 0.9463, 0.7808, 0.9883, 0.8104, 0.9858, 0.9131, 0.9363, 0.8423, 0.898, 0.8768, 0.9363, 0.8423, 0.936, 0.9284, 0.9193, 0.9256, 0.9363, 0.8423, 0.9858, 0.9131, 0.9705, 0.9575, 0.936, 0.9284, 0.859, 0.5476, 0.9184, 0.5693, 0.9224, 0.5922, 0.9027, 0.5936, 0.9027, 0.5936, 0.9224, 0.5922, 0.8899, 0.7126, 0.8368, 0.6718, 0.8368, 0.6718, 0.8899, 0.7126, 0.9098, 0.7978, 0.8723, 0.7468, 0.8723, 0.7468, 0.9098, 0.7978, 0.898, 0.8768, 0.8437, 0.8333, 0.75, 0.5343, 0.8009, 0.5343, 0.8009, 0.5936, 0.75, 0.6156, 0.8009, 0.5343, 0.859, 0.5476, 0.9027, 0.5936, 0.8009, 0.5936, 0.75, 0.6156, 0.8009, 0.5936, 0.8034, 0.7149, 0.75, 0.7177, 0.8009, 0.5936, 0.9027, 0.5936, 0.8368, 0.6718, 0.8034, 0.7149, 0.75, 0.7177, 0.8034, 0.7149, 0.7831, 0.8038, 0.75, 0.802, 0.8034, 0.7149, 0.8368, 0.6718, 0.8723, 0.7468, 0.7831, 0.8038, 0.75, 0.802, 0.7831, 0.8038, 0.8041, 0.8791, 0.75, 0.9057, 0.7831, 0.8038, 0.8723, 0.7468, 0.8437, 0.8333, 0.8041, 0.8791, 0.75, 0.9057, 0.8041, 0.8791, 0.8009, 0.9179, 0.75, 0.9176, 0.8041, 0.8791, 0.8437, 0.8333, 0.8936, 0.9244, 0.8009, 0.9179, 0.08606, 0.435, 0.1034, 0.435, 0.1034, 0.4801, 0.08609, 0.4801, 0.8009, 0.5343, 0.75, 0.5343, 0.75, 0.5104, 0.8009, 0.5104, 0.7852, 0.9588, 0.75, 0.9364, 0.75, 0.9176, 0.8009, 0.9179, 0.8009, 0.9917, 0.75, 0.9917, 0.75, 0.9364, 0.7852, 0.9588, 0.8009, 1.01, 0.75, 1.01, 0.75, 0.9917, 0.8009, 0.9917, 0.08609, 0.4801, 0.1034, 0.4801, 0.1034, 0.5026, 0.0861, 0.5026, 0.9858, 0.9131, 1.0, 0.9174, 0.9988, 1.001, 0.9705, 0.9575, 0.9883, 0.8104, 1.0, 0.8161, 1.0, 0.9174, 0.9858, 0.9131, 0.987, 0.7029, 1.0, 0.7147, 1.0, 0.8161, 0.9883, 0.8104, 0.9845, 0.6025, 1.0, 0.6133, 1.0, 0.7147, 0.987, 0.7029, 0.9641, 0.5413, 1.0, 0.5119, 1.0, 0.6133, 0.9845, 0.6025, 0.05146, 0.4801, 0.08609, 0.4801, 0.0861, 0.5026, 0.05147, 0.5026, 0.03042, 0.435, 0.05146, 0.4801, 0.05147, 0.5026, 0.01838, 0.5026, 0.3437, 0.8688, 0.398, 0.905, 0.4193, 0.9467, 0.3936, 0.9452, 0.4988, 1.001, 0.4027, 1.01, 0.4027, 0.9959, 0.4705, 0.9756, 0.4027, 1.01, 0.3009, 1.01, 0.3009, 0.9959, 0.4027, 0.9959, 0.4705, 0.9756, 0.4027, 0.9959, 0.3662, 0.9648, 0.436, 0.9467, 0.4027, 0.9959, 0.3009, 0.9959, 0.2852, 0.9763, 0.3662, 0.9648, 0.436, 0.9467, 0.3662, 0.9648, 0.3936, 0.9452, 0.4193, 0.9467, 0.3662, 0.9648, 0.2852, 0.9763, 0.3009, 0.94, 0.3936, 0.9452, 0.4184, 0.6053, 0.359, 0.5873, 0.3903, 0.5617, 0.4487, 0.5977, 0.359, 0.5873, 0.3009, 0.5724, 0.3009, 0.5326, 0.3903, 0.5617, 0.4487, 0.5977, 0.3903, 0.5617, 0.4027, 0.5171, 0.4641, 0.5636, 0.3903, 0.5617, 0.3009, 0.5326, 0.3009, 0.5171, 0.4027, 0.5171, 0.4184, 0.6053, 0.4487, 0.5977, 0.4444, 0.6263, 0.4224, 0.6259, 0.4487, 0.5977, 0.4641, 0.5636, 0.4845, 0.6154, 0.4444, 0.6263, 0.4224, 0.6259, 0.4444, 0.6263, 0.4666, 0.6954, 0.3899, 0.7555, 0.4444, 0.6263, 0.4845, 0.6154, 0.487, 0.7152, 0.4666, 0.6954, 0.3899, 0.7555, 0.4666, 0.6954, 0.4463, 0.807, 0.4098, 0.83, 0.4666, 0.6954, 0.487, 0.7152, 0.4883, 0.8211, 0.4463, 0.807, 0.4098, 0.83, 0.4463, 0.807, 0.4363, 0.8675, 0.398, 0.905, 0.4463, 0.807, 0.4883, 0.8211, 0.4858, 0.9249, 0.4363, 0.8675, 0.398, 0.905, 0.4363, 0.8675, 0.436, 0.9467, 0.4193, 0.9467, 0.4363, 0.8675, 0.4858, 0.9249, 0.4705, 0.9756, 0.436, 0.9467, 0.359, 0.5873, 0.4184, 0.6053, 0.4224, 0.6259, 0.4027, 0.6318, 0.4027, 0.6318, 0.4224, 0.6259, 0.3899, 0.7555, 0.3368, 0.7216, 0.3368, 0.7216, 0.3899, 0.7555, 0.4098, 0.83, 0.3723, 0.7869, 0.3723, 0.7869, 0.4098, 0.83, 0.398, 0.905, 0.3437, 0.8688, 0.25, 0.5724, 0.3009, 0.5724, 0.3009, 0.6318, 0.25, 0.6574, 0.3009, 0.5724, 0.359, 0.5873, 0.4027, 0.6318, 0.3009, 0.6318, 0.25, 0.6574, 0.3009, 0.6318, 0.3034, 0.7612, 0.25, 0.7612, 0.3009, 0.6318, 0.4027, 0.6318, 0.3368, 0.7216, 0.3034, 0.7612, 0.25, 0.7612, 0.3034, 0.7612, 0.2831, 0.8383, 0.25, 0.8353, 0.3034, 0.7612, 0.3368, 0.7216, 0.3723, 0.7869, 0.2831, 0.8383, 0.25, 0.8353, 0.2831, 0.8383, 0.3041, 0.9068, 0.25, 0.9315, 0.2831, 0.8383, 0.3723, 0.7869, 0.3437, 0.8688, 0.3041, 0.9068, 0.25, 0.9315, 0.3041, 0.9068, 0.3009, 0.94, 0.25, 0.9397, 0.3041, 0.9068, 0.3437, 0.8688, 0.3936, 0.9452, 0.3009, 0.94, 0.3009, 0.5326, 0.25, 0.5326, 0.25, 0.5171, 0.3009, 0.5171, 0.3009, 0.5724, 0.25, 0.5724, 0.25, 0.5326, 0.3009, 0.5326, 0.2852, 0.9763, 0.25, 0.957, 0.25, 0.9397, 0.3009, 0.94, 0.3009, 0.9959, 0.25, 0.9959, 0.25, 0.957, 0.2852, 0.9763, 0.3009, 1.01, 0.25, 1.01, 0.25, 0.9959, 0.3009, 0.9959, 0.3009, 0.5171, 0.25, 0.5171, 0.25, 0.5104, 0.3009, 0.5104, 0.4858, 0.9249, 0.5, 0.9172, 0.4988, 1.001, 0.4705, 0.9756, 0.4883, 0.8211, 0.5, 0.8155, 0.5, 0.9172, 0.4858, 0.9249, 0.487, 0.7152, 0.5, 0.7138, 0.5, 0.8155, 0.4883, 0.8211, 0.4845, 0.6154, 0.5, 0.6121, 0.5, 0.7138, 0.487, 0.7152, 0.4641, 0.5636, 0.5, 0.5104, 0.5, 0.6121, 0.4845, 0.6154, 0.4027, 0.5171, 0.3009, 0.5171, 0.3009, 0.5104, 0.4027, 0.5104, 0.4641, 0.5636, 0.4027, 0.5171, 0.4027, 0.5104, 0.5, 0.5104, 0.6563, 0.8333, 0.6064, 0.9244, 0.5807, 0.9256, 0.602, 0.8768, 0.5012, 1.001, 0.5295, 0.9575, 0.5973, 0.9917, 0.5973, 1.01, 0.5973, 1.01, 0.5973, 0.9917, 0.6991, 0.9917, 0.6991, 1.01, 0.5295, 0.9575, 0.564, 0.9284, 0.6338, 0.9536, 0.5973, 0.9917, 0.5973, 0.9917, 0.6338, 0.9536, 0.7148, 0.9588, 0.6991, 0.9917, 0.564, 0.9284, 0.5807, 0.9256, 0.6064, 0.9244, 0.6338, 0.9536, 0.6338, 0.9536, 0.6064, 0.9244, 0.6991, 0.9179, 0.7148, 0.9588, 0.5816, 0.5693, 0.5513, 0.5641, 0.6097, 0.5294, 0.641, 0.5476, 0.641, 0.5476, 0.6097, 0.5294, 0.6991, 0.5104, 0.6991, 0.5343, 0.5513, 0.5641, 0.5359, 0.5413, 0.5973, 0.5107, 0.6097, 0.5294, 0.151, 0.4063, 0.1553, 0.4801, 0.1207, 0.4801, 0.1207, 0.435, 0.5816, 0.5693, 0.5776, 0.5922, 0.5556, 0.5992, 0.5513, 0.5641, 0.5513, 0.5641, 0.5556, 0.5992, 0.5155, 0.6025, 0.5359, 0.5413, 0.5776, 0.5922, 0.6101, 0.7126, 0.5334, 0.6686, 0.5556, 0.5992, 0.5556, 0.5992, 0.5334, 0.6686, 0.513, 0.7029, 0.5155, 0.6025, 0.6101, 0.7126, 0.5902, 0.7978, 0.5537, 0.7808, 0.5334, 0.6686, 0.5334, 0.6686, 0.5537, 0.7808, 0.5117, 0.8104, 0.513, 0.7029, 0.5902, 0.7978, 0.602, 0.8768, 0.5637, 0.8423, 0.5537, 0.7808, 0.5537, 0.7808, 0.5637, 0.8423, 0.5142, 0.9131, 0.5117, 0.8104, 0.602, 0.8768, 0.5807, 0.9256, 0.564, 0.9284, 0.5637, 0.8423, 0.5637, 0.8423, 0.564, 0.9284, 0.5295, 0.9575, 0.5142, 0.9131, 0.641, 0.5476, 0.5973, 0.5936, 0.5776, 0.5922, 0.5816, 0.5693, 0.5973, 0.5936, 0.6632, 0.6718, 0.6101, 0.7126, 0.5776, 0.5922, 0.6632, 0.6718, 0.6277, 0.7468, 0.5902, 0.7978, 0.6101, 0.7126, 0.6277, 0.7468, 0.6563, 0.8333, 0.602, 0.8768, 0.5902, 0.7978, 0.75, 0.5343, 0.75, 0.6156, 0.6991, 0.5936, 0.6991, 0.5343, 0.6991, 0.5343, 0.6991, 0.5936, 0.5973, 0.5936, 0.641, 0.5476, 0.75, 0.6156, 0.75, 0.7177, 0.6966, 0.7149, 0.6991, 0.5936, 0.6991, 0.5936, 0.6966, 0.7149, 0.6632, 0.6718, 0.5973, 0.5936, 0.75, 0.7177, 0.75, 0.802, 0.7169, 0.8038, 0.6966, 0.7149, 0.6966, 0.7149, 0.7169, 0.8038, 0.6277, 0.7468, 0.6632, 0.6718, 0.75, 0.802, 0.75, 0.9057, 0.6959, 0.8791, 0.7169, 0.8038, 0.7169, 0.8038, 0.6959, 0.8791, 0.6563, 0.8333, 0.6277, 0.7468, 0.75, 0.9057, 0.75, 0.9176, 0.6991, 0.9179, 0.6959, 0.8791, 0.6959, 0.8791, 0.6991, 0.9179, 0.6064, 0.9244, 0.6563, 0.8333, 0.1207, 0.435, 0.1207, 0.4801, 0.1034, 0.4801, 0.1034, 0.435, 0.6991, 0.5343, 0.6991, 0.5104, 0.75, 0.5104, 0.75, 0.5343, 0.7148, 0.9588, 0.6991, 0.9179, 0.75, 0.9176, 0.75, 0.9364, 0.6991, 0.9917, 0.7148, 0.9588, 0.75, 0.9364, 0.75, 0.9917, 0.6991, 1.01, 0.6991, 0.9917, 0.75, 0.9917, 0.75, 1.01, 0.1207, 0.4801, 0.1207, 0.5026, 0.1034, 0.5026, 0.1034, 0.4801, 0.5142, 0.9131, 0.5295, 0.9575, 0.5012, 1.001, 0.5, 0.9174, 0.5117, 0.8104, 0.5142, 0.9131, 0.5, 0.9174, 0.5, 0.8161, 0.513, 0.7029, 0.5117, 0.8104, 0.5, 0.8161, 0.5, 0.7147, 0.5155, 0.6025, 0.513, 0.7029, 0.5, 0.7147, 0.5, 0.6133, 0.5359, 0.5413, 0.5155, 0.6025, 0.5, 0.6133, 0.5, 0.5119, 0.1553, 0.4801, 0.1554, 0.5026, 0.1207, 0.5026, 0.1207, 0.4801, 0.1761, 0.435, 0.1884, 0.5026, 0.1554, 0.5026, 0.1553, 0.4801])
me_cube_003.use_remesh_preserve_volume = False
me_cube_003.use_remesh_preserve_attributes = False
me_cube_003.use_mirror_vertex_groups = False
me_cube_003.update()

# ---- objects
ob_cube_001 = bpy.data.objects.new('Cube.001', me_cube_001)
ob_cube_002 = bpy.data.objects.new('Cube.002', me_cube_002)
ob_cube_003 = bpy.data.objects.new('Cube.003', me_cube_003)

# ---- transforms, parenting, visibility, modifiers, constraints
ob_cube_001.location = (-0.32, 1.28, 0.4)
ob_cube_001.rotation_euler = (0.0, 0.2183, 0.0)
ob_cube_001.scale = (0.07, 0.2, 0.2)
ob_cube_001.lineart.crease_threshold = 0.0
_m = ob_cube_001.modifiers.new('Array', 'ARRAY')
_m.constant_offset_displace = (3.09, 0.0, 0.0)
_m.relative_offset_displace = (1.0, 0.0, 0.1)
_m = ob_cube_001.modifiers.new('Array.001', 'ARRAY')
_m.count = 6
_m.constant_offset_displace = (0.0, 0.0, 0.0)
_m.relative_offset_displace = (0.0, -1.3, 0.0)
ob_cube_002.location = (-0.32, 1.28, 0.9938)
ob_cube_002.rotation_euler = (0.0, 0.2183, 0.0)
ob_cube_002.scale = (0.07, 0.2, 0.2)
ob_cube_002.lineart.crease_threshold = 0.0
_m = ob_cube_002.modifiers.new('Array', 'ARRAY')
_m.constant_offset_displace = (3.09, 0.0, 0.0)
_m.relative_offset_displace = (1.0, 0.0, 0.1)
_m = ob_cube_002.modifiers.new('Array.001', 'ARRAY')
_m.count = 6
_m.constant_offset_displace = (0.0, 0.0, 0.0)
_m.relative_offset_displace = (0.0, -1.3, 0.0)
ob_cube_003.location = (-0.32, 1.28, 1.594)
ob_cube_003.rotation_euler = (0.0, 0.2183, 0.0)
ob_cube_003.scale = (0.07, 0.2, 0.2)
ob_cube_003.lineart.crease_threshold = 0.0
_m = ob_cube_003.modifiers.new('Array', 'ARRAY')
_m.constant_offset_displace = (3.09, 0.0, 0.0)
_m.relative_offset_displace = (1.0, 0.0, 0.1)
_m = ob_cube_003.modifiers.new('Array.001', 'ARRAY')
_m.count = 6
_m.constant_offset_displace = (0.0, 0.0, 0.0)
_m.relative_offset_displace = (0.0, -1.3, 0.0)

# ---- collection membership
col_collection_1.objects.link(ob_cube_001)
col_collection_1.objects.link(ob_cube_002)
col_collection_1.objects.link(ob_cube_003)

# ---- scene / render settings (as saved in the file)
scene.frame_start = 1; scene.frame_end = 250; scene.frame_set(1)
scene.render.engine = 'BLENDER_EEVEE_NEXT'
scene.render.resolution_percentage = 50
scene.render.dither_intensity = 0.0
scene.cycles.use_denoising = False
scene.cycles.samples = 128
scene.cycles.sampling_pattern = 'TABULATED_SOBOL'
scene.cycles.use_adaptive_sampling = False
scene.cycles.use_light_tree = False
scene.cycles.blur_glossy = 0.0
scene.cycles.sample_clamp_indirect = 0.0
scene.view_settings.view_transform = 'Standard'
bpy.context.view_layer.update()

# ---- added for rendering (the .blend has no active camera and no usable light): camera, sun
cam_auto = bpy.data.cameras.new('AutoCamera')
cam_auto.lens = 50.0
cam_auto.sensor_width = 36.0
cam_auto.clip_end = 1000.0
ob_auto_camera = bpy.data.objects.new('AutoCamera', cam_auto)
scene.collection.objects.link(ob_auto_camera)
ob_auto_camera.location = (2.94338, -3.80322, 3.53127)
ob_auto_camera.rotation_euler = (1.09748, -7.21219e-08, 0.694738)
scene.camera = ob_auto_camera
light_auto_sun = bpy.data.lights.new('AutoSun', 'SUN')
light_auto_sun.energy = 3.0
light_auto_sun.angle = 0.0523599
ob_auto_sun = bpy.data.objects.new('AutoSun', light_auto_sun)
scene.collection.objects.link(ob_auto_sun)
ob_auto_sun.rotation_euler = (0.872665, 0.174533, 0.523599)
bpy.context.view_layer.update()
